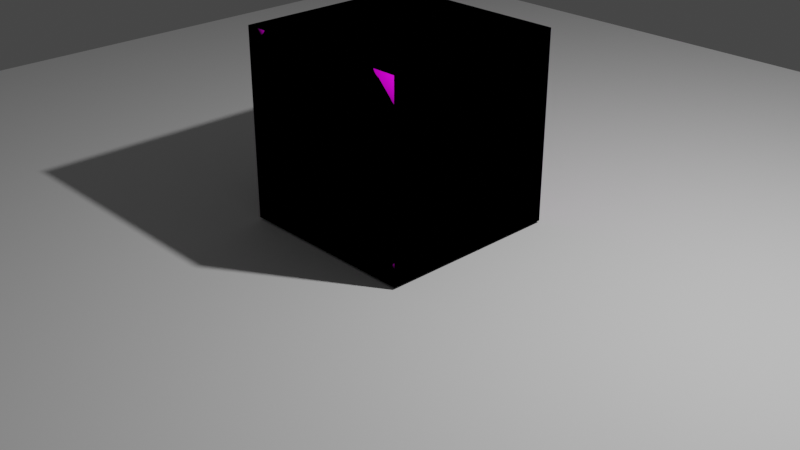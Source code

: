 # Source: Atom-Animated.blend  (saved by Blender 2.83.19; exported with 4.5.12 LTS)
import bpy
from mathutils import Matrix  # noqa: F401  (used for matrix-valued properties, if any)

bpy.ops.wm.read_factory_settings(use_empty=True)
scene = bpy.context.scene
scene.name = 'Scene'

# ---- collections
col_collection = bpy.data.collections.new('Collection'); scene.collection.children.link(col_collection)

# ---- images (referenced by path relative to the original .blend; pixels are not part of the script)
import os
ASSET_DIR = os.environ.get("B2B_ASSET_DIR", "")  # directory of the original .blend (textures are referenced by path, not embedded)
HERE = os.path.dirname(os.path.abspath(__file__))  # packed textures are extracted next to this script under _unpacked/

def load_image(name, relpath, width, height, colorspace="sRGB"):
    """Load a texture the original file referenced (path relative to the .blend, or extracted next to this script)."""
    p = next((c for c in (os.path.join(HERE, relpath), os.path.join(ASSET_DIR, relpath)) if relpath and os.path.exists(c)), "")
    if p:
        img = bpy.data.images.load(p, check_existing=True)
        img.name = name
    else:  # same state as the original file: an image datablock whose file is absent (Cycles renders it pink)
        img = bpy.data.images.new(name, width, height)
        img.source = "FILE"
        img.filepath = "//" + (relpath or name)
    img.colorspace_settings.name = colorspace
    return img
img_atom_texture_png = load_image('Atom-Texture.png', 'Atom-Texture.png', 1024, 1024, 'sRGB')

# ---- materials (node trees are filled in below, after node groups)
mat_material = bpy.data.materials.new('Material')
mat_material.alpha_threshold = 0.0
mat_material.use_transparent_shadow = False
mat_material.line_color = (0.0, 0.0, 0.0, 1.0)

# ---- material node trees
mat_material.use_nodes = True; mat_material.node_tree.nodes.clear()
_N = mat_material.node_tree.nodes; _L = mat_material.node_tree.links
n0 = _N.new('ShaderNodeOutputMaterial'); n0.name = 'Material Output'; n0.location = (300, 300)
n1 = _N.new('ShaderNodeBsdfPrincipled'); n1.name = 'Principled BSDF'; n1.location = (10, 300)
n1.distribution = 'GGX'
n1.subsurface_method = 'BURLEY'
n1.inputs[2].default_value = 0.4
n1.inputs[3].default_value = 1.45
n1.inputs[27].default_value = (0.0, 0.0, 0.0, 1.0)
n1.inputs[28].default_value = 1.0
n2 = _N.new('ShaderNodeTexImage'); n2.name = 'Image Texture'; n2.location = (-313, 264)
n2.image = img_atom_texture_png
n3 = _N.new('ShaderNodeUVMap'); n3.name = 'UV Map'; n3.location = (-631, 385)
n3.uv_map = 'UVMap'
_L.new(n1.outputs[0], n0.inputs[0])
_L.new(n2.outputs[0], n1.inputs[0])
_L.new(n3.outputs[0], n2.inputs[0])
n0.is_active_output = True

# ---- world
world_world = bpy.data.worlds.new('World'); scene.world = world_world
world_world.use_nodes = True; world_world.node_tree.nodes.clear()
_N = world_world.node_tree.nodes; _L = world_world.node_tree.links
n0 = _N.new('ShaderNodeOutputWorld'); n0.name = 'World Output'; n0.location = (300, 300)
n1 = _N.new('ShaderNodeBackground'); n1.name = 'Background'; n1.location = (10, 300)
n1.inputs[0].default_value = (0.05088, 0.05088, 0.05088, 1.0)
_L.new(n1.outputs[0], n0.inputs[0])
n0.is_active_output = True
world_world.color = (0.05088, 0.05088, 0.05088)
world_world.use_sun_shadow = False
world_world.sun_shadow_jitter_overblur = 0.0

# ---- cameras
cam_camera = bpy.data.cameras.new('Camera')
cam_camera.clip_end = 100.0
cam_camera.ortho_scale = 7.314

# ---- lights
light_light = bpy.data.lights.new('Light', 'POINT')
light_light.transmission_factor = 0.0
light_light.energy = 1000.0
light_light.shadow_soft_size = 0.1
light_light.shadow_maximum_resolution = 0.006
light_light.use_absolute_resolution = True

# ---- meshes
me_cube = bpy.data.meshes.new('Cube')
me_cube.from_pydata([(1.0, 1.0, 1.0), (1.0, 1.0, -1.0), (1.0, -1.0, 1.0), (1.0, -1.0, -1.0), (-1.0, 1.0, 1.0), (-1.0, 1.0, -1.0), (-1.0, -1.0, 1.0), (-1.0, -1.0, -1.0), (-1.0, 0.0, -1.0), (0.0, 1.0, -1.0), (1.0, 1.0, 0.0), (-1.0, -1.0, 0.0), (1.0, -1.0, 0.0), (-1.0, 1.0, 0.0), (0.0, -1.0, 1.0), (1.0, 0.0, 1.0), (0.0, -1.0, -1.0), (-1.0, 0.0, 1.0), (0.0, 1.0, 1.0), (1.0, 0.0, -1.0), (0.0, 1.0, 0.0), (1.0, 0.0, 0.0), (0.0, 0.0, -1.0), (-1.0, 0.0, 0.0), (0.0, -1.0, 0.0), (0.0, 0.0, 1.0), (-1.0, -0.5, -1.0), (-0.5, 1.0, -1.0), (1.0, 1.0, -0.5), (-1.0, -1.0, 0.5), (1.0, -1.0, -0.5), (-1.0, 1.0, -0.5), (-0.5, -1.0, 1.0), (1.0, -0.5, 1.0), (0.5, -1.0, -1.0), (-1.0, 0.5, 1.0), (0.5, 1.0, 1.0), (1.0, 0.5, -1.0), (-1.0, 0.5, -1.0), (0.5, 1.0, -1.0), (1.0, 1.0, 0.5), (-1.0, -1.0, -0.5), (1.0, -1.0, 0.5), (-1.0, 1.0, 0.5), (0.5, -1.0, 1.0), (1.0, 0.5, 1.0), (-0.5, -1.0, -1.0), (-1.0, -0.5, 1.0), (-0.5, 1.0, 1.0), (1.0, -0.5, -1.0), (0.5, 1.0, 0.0), (-0.5, 1.0, 0.0), (0.0, 1.0, -0.5), (0.0, 1.0, 0.5), (1.0, -0.5, 0.0), (1.0, 0.5, 0.0), (1.0, 0.0, -0.5), (1.0, 0.0, 0.5), (0.0, -0.5, -1.0), (0.0, 0.5, -1.0), (-0.5, 0.0, -1.0), (0.5, 0.0, -1.0), (-1.0, 0.5, 0.0), (-1.0, -0.5, 0.0), (-1.0, 0.0, -0.5), (-1.0, 0.0, 0.5), (-0.5, -1.0, 0.0), (0.5, -1.0, 0.0), (0.0, -1.0, -0.5), (0.0, -1.0, 0.5), (0.0, -0.5, 1.0), (0.0, 0.5, 1.0), (0.5, 0.0, 1.0), (-0.5, 0.0, 1.0), (-0.5, 0.5, 1.0), (0.5, 0.5, 1.0), (0.5, -0.5, 1.0), (0.5, -1.0, 0.5), (0.5, -1.0, -0.5), (-0.5, -1.0, -0.5), (-1.0, -0.5, 0.5), (-1.0, -0.5, -0.5), (-1.0, 0.5, -0.5), (0.5, 0.5, -1.0), (-0.5, 0.5, -1.0), (-0.5, -0.5, -1.0), (1.0, 0.5, 0.5), (1.0, 0.5, -0.5), (1.0, -0.5, -0.5), (-0.5, 1.0, 0.5), (-0.5, 1.0, -0.5), (0.5, 1.0, -0.5), (0.5, 1.0, 0.5), (1.0, -0.5, 0.5), (0.5, -0.5, -1.0), (-1.0, 0.5, 0.5), (-0.5, -1.0, 0.5), (-0.5, -0.5, 1.0), (-1.0, -0.75, -1.0), (-0.75, 1.0, -1.0), (1.0, 1.0, -0.75), (-1.0, -1.0, 0.75), (1.0, -1.0, -0.75), (-1.0, 1.0, -0.75), (-0.75, -1.0, 1.0), (1.0, -0.75, 1.0), (0.75, -1.0, -1.0), (-1.0, 0.75, 1.0), (0.75, 1.0, 1.0), (1.0, 0.75, -1.0), (-1.0, 0.25, -1.0), (0.25, 1.0, -1.0), (1.0, 1.0, 0.25), (-1.0, -1.0, -0.25), (1.0, -1.0, 0.25), (-1.0, 1.0, 0.25), (0.25, -1.0, 1.0), (1.0, 0.25, 1.0), (-0.25, -1.0, -1.0), (-1.0, -0.25, 1.0), (-0.25, 1.0, 1.0), (1.0, -0.25, -1.0), (0.75, 1.0, 0.0), (-0.25, 1.0, 0.0), (0.0, 1.0, -0.75), (0.0, 1.0, 0.25), (1.0, -0.75, 0.0), (1.0, 0.25, 0.0), (1.0, 0.0, -0.75), (1.0, 0.0, 0.25), (0.0, -0.75, -1.0), (0.0, 0.25, -1.0), (-0.75, 0.0, -1.0), (0.25, 0.0, -1.0), (-1.0, 0.75, 0.0), (-1.0, -0.25, 0.0), (-1.0, 0.0, -0.75), (-1.0, 0.0, 0.25), (-0.75, -1.0, 0.0), (0.25, -1.0, 0.0), (0.0, -1.0, -0.75), (0.0, -1.0, 0.25), (0.0, -0.75, 1.0), (0.0, 0.25, 1.0), (0.75, 0.0, 1.0), (-0.25, 0.0, 1.0), (-1.0, -0.25, -1.0), (-0.25, 1.0, -1.0), (1.0, 1.0, -0.25), (-1.0, -1.0, 0.25), (1.0, -1.0, -0.25), (-1.0, 1.0, -0.25), (-0.25, -1.0, 1.0), (1.0, -0.25, 1.0), (0.25, -1.0, -1.0), (-1.0, 0.25, 1.0), (0.25, 1.0, 1.0), (1.0, 0.25, -1.0), (-1.0, 0.75, -1.0), (0.75, 1.0, -1.0), (1.0, 1.0, 0.75), (-1.0, -1.0, -0.75), (1.0, -1.0, 0.75), (-1.0, 1.0, 0.75), (0.75, -1.0, 1.0), (1.0, 0.75, 1.0), (-0.75, -1.0, -1.0), (-1.0, -0.75, 1.0), (-0.75, 1.0, 1.0), (1.0, -0.75, -1.0), (0.25, 1.0, 0.0), (-0.75, 1.0, 0.0), (0.0, 1.0, -0.25), (0.0, 1.0, 0.75), (1.0, -0.25, 0.0), (1.0, 0.75, 0.0), (1.0, 0.0, -0.25), (1.0, 0.0, 0.75), (0.0, -0.25, -1.0), (0.0, 0.75, -1.0), (-0.25, 0.0, -1.0), (0.75, 0.0, -1.0), (-1.0, 0.25, 0.0), (-1.0, -0.75, 0.0), (-1.0, 0.0, -0.25), (-1.0, 0.0, 0.75), (-0.25, -1.0, 0.0), (0.75, -1.0, 0.0), (0.0, -1.0, -0.25), (0.0, -1.0, 0.75), (0.0, -0.25, 1.0), (0.0, 0.75, 1.0), (0.25, 0.0, 1.0), (-0.75, 0.0, 1.0), (-0.5, 0.25, 1.0), (-0.5, 0.75, 1.0), (-0.25, 0.5, 1.0), (-0.75, 0.5, 1.0), (0.5, 0.25, 1.0), (0.5, 0.75, 1.0), (0.75, 0.5, 1.0), (0.25, 0.5, 1.0), (0.5, -0.75, 1.0), (0.5, -0.25, 1.0), (0.75, -0.5, 1.0), (0.25, -0.5, 1.0), (0.25, -1.0, 0.5), (0.75, -1.0, 0.5), (0.5, -1.0, 0.25), (0.5, -1.0, 0.75), (0.25, -1.0, -0.5), (0.75, -1.0, -0.5), (0.5, -1.0, -0.75), (0.5, -1.0, -0.25), (-0.75, -1.0, -0.5), (-0.25, -1.0, -0.5), (-0.5, -1.0, -0.75), (-0.5, -1.0, -0.25), (-1.0, -0.25, 0.5), (-1.0, -0.75, 0.5), (-1.0, -0.5, 0.25), (-1.0, -0.5, 0.75), (-1.0, -0.25, -0.5), (-1.0, -0.75, -0.5), (-1.0, -0.5, -0.75), (-1.0, -0.5, -0.25), (-1.0, 0.75, -0.5), (-1.0, 0.25, -0.5), (-1.0, 0.5, -0.75), (-1.0, 0.5, -0.25), (0.5, 0.25, -1.0), (0.5, 0.75, -1.0), (0.25, 0.5, -1.0), (0.75, 0.5, -1.0), (-0.5, 0.25, -1.0), (-0.5, 0.75, -1.0), (-0.75, 0.5, -1.0), (-0.25, 0.5, -1.0), (-0.5, -0.75, -1.0), (-0.5, -0.25, -1.0), (-0.75, -0.5, -1.0), (-0.25, -0.5, -1.0), (1.0, 0.25, 0.5), (1.0, 0.75, 0.5), (1.0, 0.5, 0.25), (1.0, 0.5, 0.75), (1.0, 0.25, -0.5), (1.0, 0.75, -0.5), (1.0, 0.5, -0.75), (1.0, 0.5, -0.25), (1.0, -0.75, -0.5), (1.0, -0.25, -0.5), (1.0, -0.5, -0.75), (1.0, -0.5, -0.25), (-0.25, 1.0, 0.5), (-0.75, 1.0, 0.5), (-0.5, 1.0, 0.25), (-0.5, 1.0, 0.75), (-0.25, 1.0, -0.5), (-0.75, 1.0, -0.5), (-0.5, 1.0, -0.75), (-0.5, 1.0, -0.25), (0.75, 1.0, -0.5), (0.25, 1.0, -0.5), (0.5, 1.0, -0.75), (0.5, 1.0, -0.25), (0.75, 1.0, 0.5), (0.25, 1.0, 0.5), (0.5, 1.0, 0.25), (0.5, 1.0, 0.75), (1.0, -0.75, 0.5), (1.0, -0.25, 0.5), (1.0, -0.5, 0.25), (1.0, -0.5, 0.75), (0.5, -0.75, -1.0), (0.5, -0.25, -1.0), (0.25, -0.5, -1.0), (0.75, -0.5, -1.0), (-1.0, 0.75, 0.5), (-1.0, 0.25, 0.5), (-1.0, 0.5, 0.25), (-1.0, 0.5, 0.75), (-0.75, -1.0, 0.5), (-0.25, -1.0, 0.5), (-0.5, -1.0, 0.25), (-0.5, -1.0, 0.75), (-0.5, -0.75, 1.0), (-0.5, -0.25, 1.0), (-0.25, -0.5, 1.0), (-0.75, -0.5, 1.0), (-0.75, -0.25, 1.0), (-0.25, -0.25, 1.0), (-0.25, -0.75, 1.0), (-0.25, -1.0, 0.75), (-0.25, -1.0, 0.25), (-0.75, -1.0, 0.25), (-1.0, 0.25, 0.75), (-1.0, 0.25, 0.25), (-1.0, 0.75, 0.25), (0.75, -0.25, -1.0), (0.25, -0.25, -1.0), (0.25, -0.75, -1.0), (1.0, -0.25, 0.75), (1.0, -0.25, 0.25), (1.0, -0.75, 0.25), (0.25, 1.0, 0.75), (0.25, 1.0, 0.25), (0.75, 1.0, 0.25), (0.25, 1.0, -0.25), (0.25, 1.0, -0.75), (0.75, 1.0, -0.75), (-0.75, 1.0, -0.25), (-0.75, 1.0, -0.75), (-0.25, 1.0, -0.75), (-0.75, 1.0, 0.75), (-0.75, 1.0, 0.25), (-0.25, 1.0, 0.25), (1.0, -0.25, -0.25), (1.0, -0.25, -0.75), (1.0, -0.75, -0.75), (1.0, 0.75, -0.25), (1.0, 0.75, -0.75), (1.0, 0.25, -0.75), (1.0, 0.75, 0.75), (1.0, 0.75, 0.25), (1.0, 0.25, 0.25), (-0.25, -0.25, -1.0), (-0.75, -0.25, -1.0), (-0.75, -0.75, -1.0), (-0.25, 0.75, -1.0), (-0.75, 0.75, -1.0), (-0.75, 0.25, -1.0), (0.75, 0.75, -1.0), (0.25, 0.75, -1.0), (0.25, 0.25, -1.0), (-1.0, 0.25, -0.25), (-1.0, 0.25, -0.75), (-1.0, 0.75, -0.75), (-1.0, -0.75, -0.25), (-1.0, -0.75, -0.75), (-1.0, -0.25, -0.75), (-1.0, -0.75, 0.75), (-1.0, -0.75, 0.25), (-1.0, -0.25, 0.25), (-0.25, -1.0, -0.25), (-0.25, -1.0, -0.75), (-0.75, -1.0, -0.75), (0.75, -1.0, -0.25), (0.75, -1.0, -0.75), (0.25, -1.0, -0.75), (0.75, -1.0, 0.75), (0.75, -1.0, 0.25), (0.25, -1.0, 0.25), (0.25, -0.25, 1.0), (0.75, -0.25, 1.0), (0.75, -0.75, 1.0), (0.25, 0.75, 1.0), (0.75, 0.75, 1.0), (0.75, 0.25, 1.0), (-0.75, 0.75, 1.0), (-0.25, 0.75, 1.0), (-0.25, 0.25, 1.0), (-0.75, 0.25, 1.0), (0.25, 0.25, 1.0), (0.25, -0.75, 1.0), (0.25, -1.0, 0.75), (0.25, -1.0, -0.25), (-0.75, -1.0, -0.25), (-1.0, -0.25, 0.75), (-1.0, -0.25, -0.25), (-1.0, 0.75, -0.25), (0.75, 0.25, -1.0), (-0.25, 0.25, -1.0), (-0.25, -0.75, -1.0), (1.0, 0.25, 0.75), (1.0, 0.25, -0.25), (1.0, -0.75, -0.25), (-0.25, 1.0, 0.75), (-0.25, 1.0, -0.25), (0.75, 1.0, -0.25), (0.75, 1.0, 0.75), (1.0, -0.75, 0.75), (0.75, -0.75, -1.0), (-1.0, 0.75, 0.75), (-0.75, -1.0, 0.75), (-0.75, -0.75, 1.0)], [], [(385, 167, 6, 104), (384, 104, 6, 101), (383, 107, 4, 163), (382, 169, 3, 106), (381, 105, 2, 162), (380, 108, 0, 160), (379, 122, 10, 148), (378, 123, 20, 172), (377, 120, 18, 173), (376, 126, 12, 150), (375, 127, 21, 176), (374, 117, 15, 177), (373, 130, 16, 118), (372, 131, 22, 180), (371, 157, 19, 181), (370, 134, 13, 151), (369, 135, 23, 184), (368, 119, 17, 185), (367, 138, 11, 113), (366, 139, 24, 188), (365, 116, 14, 189), (364, 142, 14, 116), (363, 143, 25, 192), (362, 155, 17, 193), (361, 194, 73, 145), (360, 195, 74, 196), (359, 107, 35, 197), (358, 198, 72, 144), (357, 199, 75, 200), (356, 191, 71, 201), (355, 202, 44, 164), (354, 203, 76, 204), (353, 190, 70, 205), (352, 206, 69, 141), (351, 207, 77, 208), (350, 164, 44, 209), (349, 210, 68, 140), (348, 211, 78, 212), (347, 187, 67, 213), (346, 214, 41, 161), (345, 215, 79, 216), (344, 186, 66, 217), (343, 218, 65, 137), (342, 219, 80, 220), (341, 167, 47, 221), (340, 222, 64, 136), (339, 223, 81, 224), (338, 183, 63, 225), (337, 226, 31, 103), (336, 227, 82, 228), (335, 182, 62, 229), (334, 230, 61, 133), (333, 231, 83, 232), (332, 109, 37, 233), (331, 234, 60, 132), (330, 235, 84, 236), (329, 179, 59, 237), (328, 238, 46, 166), (327, 239, 85, 240), (326, 178, 58, 241), (325, 242, 57, 129), (324, 243, 86, 244), (323, 165, 45, 245), (322, 246, 56, 128), (321, 247, 87, 248), (320, 175, 55, 249), (319, 250, 30, 102), (318, 251, 88, 252), (317, 174, 54, 253), (316, 254, 53, 125), (315, 255, 89, 256), (314, 168, 48, 257), (313, 258, 52, 124), (312, 259, 90, 260), (311, 171, 51, 261), (310, 262, 28, 100), (309, 263, 91, 264), (308, 170, 50, 265), (307, 266, 40, 112), (306, 267, 92, 268), (305, 156, 36, 269), (304, 270, 42, 114), (303, 271, 93, 272), (302, 153, 33, 273), (301, 274, 34, 154), (300, 275, 94, 276), (299, 121, 49, 277), (298, 278, 43, 115), (297, 279, 95, 280), (296, 155, 35, 281), (295, 282, 29, 149), (294, 283, 96, 284), (293, 152, 32, 285), (292, 286, 32, 152), (291, 287, 97, 288), (290, 119, 47, 289), (287, 290, 289, 97), (73, 193, 290, 287), (193, 17, 119, 290), (190, 291, 288, 70), (25, 145, 291, 190), (145, 73, 287, 291), (142, 292, 152, 14), (70, 288, 292, 142), (288, 97, 286, 292), (283, 293, 285, 96), (69, 189, 293, 283), (189, 14, 152, 293), (186, 294, 284, 66), (24, 141, 294, 186), (141, 69, 283, 294), (138, 295, 149, 11), (66, 284, 295, 138), (284, 96, 282, 295), (279, 296, 281, 95), (65, 185, 296, 279), (185, 17, 155, 296), (182, 297, 280, 62), (23, 137, 297, 182), (137, 65, 279, 297), (134, 298, 115, 13), (62, 280, 298, 134), (280, 95, 278, 298), (275, 299, 277, 94), (61, 181, 299, 275), (181, 19, 121, 299), (178, 300, 276, 58), (22, 133, 300, 178), (133, 61, 275, 300), (130, 301, 154, 16), (58, 276, 301, 130), (276, 94, 274, 301), (271, 302, 273, 93), (57, 177, 302, 271), (177, 15, 153, 302), (174, 303, 272, 54), (21, 129, 303, 174), (129, 57, 271, 303), (126, 304, 114, 12), (54, 272, 304, 126), (272, 93, 270, 304), (267, 305, 269, 92), (53, 173, 305, 267), (173, 18, 156, 305), (170, 306, 268, 50), (20, 125, 306, 170), (125, 53, 267, 306), (122, 307, 112, 10), (50, 268, 307, 122), (268, 92, 266, 307), (263, 308, 265, 91), (52, 172, 308, 263), (172, 20, 170, 308), (111, 309, 264, 39), (9, 124, 309, 111), (124, 52, 263, 309), (159, 310, 100, 1), (39, 264, 310, 159), (264, 91, 262, 310), (259, 311, 261, 90), (31, 151, 311, 259), (151, 13, 171, 311), (99, 312, 260, 27), (5, 103, 312, 99), (103, 31, 259, 312), (147, 313, 124, 9), (27, 260, 313, 147), (260, 90, 258, 313), (255, 314, 257, 89), (43, 163, 314, 255), (163, 4, 168, 314), (171, 315, 256, 51), (13, 115, 315, 171), (115, 43, 255, 315), (123, 316, 125, 20), (51, 256, 316, 123), (256, 89, 254, 316), (251, 317, 253, 88), (56, 176, 317, 251), (176, 21, 174, 317), (121, 318, 252, 49), (19, 128, 318, 121), (128, 56, 251, 318), (169, 319, 102, 3), (49, 252, 319, 169), (252, 88, 250, 319), (247, 320, 249, 87), (28, 148, 320, 247), (148, 10, 175, 320), (109, 321, 248, 37), (1, 100, 321, 109), (100, 28, 247, 321), (157, 322, 128, 19), (37, 248, 322, 157), (248, 87, 246, 322), (243, 323, 245, 86), (40, 160, 323, 243), (160, 0, 165, 323), (175, 324, 244, 55), (10, 112, 324, 175), (112, 40, 243, 324), (127, 325, 129, 21), (55, 244, 325, 127), (244, 86, 242, 325), (239, 326, 241, 85), (60, 180, 326, 239), (180, 22, 178, 326), (146, 327, 240, 26), (8, 132, 327, 146), (132, 60, 239, 327), (98, 328, 166, 7), (26, 240, 328, 98), (240, 85, 238, 328), (235, 329, 237, 84), (27, 147, 329, 235), (147, 9, 179, 329), (158, 330, 236, 38), (5, 99, 330, 158), (99, 27, 235, 330), (110, 331, 132, 8), (38, 236, 331, 110), (236, 84, 234, 331), (231, 332, 233, 83), (39, 159, 332, 231), (159, 1, 109, 332), (179, 333, 232, 59), (9, 111, 333, 179), (111, 39, 231, 333), (131, 334, 133, 22), (59, 232, 334, 131), (232, 83, 230, 334), (227, 335, 229, 82), (64, 184, 335, 227), (184, 23, 182, 335), (110, 336, 228, 38), (8, 136, 336, 110), (136, 64, 227, 336), (158, 337, 103, 5), (38, 228, 337, 158), (228, 82, 226, 337), (223, 338, 225, 81), (41, 113, 338, 223), (113, 11, 183, 338), (98, 339, 224, 26), (7, 161, 339, 98), (161, 41, 223, 339), (146, 340, 136, 8), (26, 224, 340, 146), (224, 81, 222, 340), (219, 341, 221, 80), (29, 101, 341, 219), (101, 6, 167, 341), (183, 342, 220, 63), (11, 149, 342, 183), (149, 29, 219, 342), (135, 343, 137, 23), (63, 220, 343, 135), (220, 80, 218, 343), (215, 344, 217, 79), (68, 188, 344, 215), (188, 24, 186, 344), (118, 345, 216, 46), (16, 140, 345, 118), (140, 68, 215, 345), (166, 346, 161, 7), (46, 216, 346, 166), (216, 79, 214, 346), (211, 347, 213, 78), (30, 150, 347, 211), (150, 12, 187, 347), (106, 348, 212, 34), (3, 102, 348, 106), (102, 30, 211, 348), (154, 349, 140, 16), (34, 212, 349, 154), (212, 78, 210, 349), (207, 350, 209, 77), (42, 162, 350, 207), (162, 2, 164, 350), (187, 351, 208, 67), (12, 114, 351, 187), (114, 42, 207, 351), (139, 352, 141, 24), (67, 208, 352, 139), (208, 77, 206, 352), (203, 353, 205, 76), (72, 192, 353, 203), (192, 25, 190, 353), (153, 354, 204, 33), (15, 144, 354, 153), (144, 72, 203, 354), (105, 355, 164, 2), (33, 204, 355, 105), (204, 76, 202, 355), (199, 356, 201, 75), (36, 156, 356, 199), (156, 18, 191, 356), (165, 357, 200, 45), (0, 108, 357, 165), (108, 36, 199, 357), (117, 358, 144, 15), (45, 200, 358, 117), (200, 75, 198, 358), (195, 359, 197, 74), (48, 168, 359, 195), (168, 4, 107, 359), (191, 360, 196, 71), (18, 120, 360, 191), (120, 48, 195, 360), (143, 361, 145, 25), (71, 196, 361, 143), (196, 74, 194, 361), (194, 362, 193, 73), (74, 197, 362, 194), (197, 35, 155, 362), (198, 363, 192, 72), (75, 201, 363, 198), (201, 71, 143, 363), (202, 364, 116, 44), (76, 205, 364, 202), (205, 70, 142, 364), (206, 365, 189, 69), (77, 209, 365, 206), (209, 44, 116, 365), (210, 366, 188, 68), (78, 213, 366, 210), (213, 67, 139, 366), (214, 367, 113, 41), (79, 217, 367, 214), (217, 66, 138, 367), (218, 368, 185, 65), (80, 221, 368, 218), (221, 47, 119, 368), (222, 369, 184, 64), (81, 225, 369, 222), (225, 63, 135, 369), (226, 370, 151, 31), (82, 229, 370, 226), (229, 62, 134, 370), (230, 371, 181, 61), (83, 233, 371, 230), (233, 37, 157, 371), (234, 372, 180, 60), (84, 237, 372, 234), (237, 59, 131, 372), (238, 373, 118, 46), (85, 241, 373, 238), (241, 58, 130, 373), (242, 374, 177, 57), (86, 245, 374, 242), (245, 45, 117, 374), (246, 375, 176, 56), (87, 249, 375, 246), (249, 55, 127, 375), (250, 376, 150, 30), (88, 253, 376, 250), (253, 54, 126, 376), (254, 377, 173, 53), (89, 257, 377, 254), (257, 48, 120, 377), (258, 378, 172, 52), (90, 261, 378, 258), (261, 51, 123, 378), (262, 379, 148, 28), (91, 265, 379, 262), (265, 50, 122, 379), (266, 380, 160, 40), (92, 269, 380, 266), (269, 36, 108, 380), (270, 381, 162, 42), (93, 273, 381, 270), (273, 33, 105, 381), (274, 382, 106, 34), (94, 277, 382, 274), (277, 49, 169, 382), (278, 383, 163, 43), (95, 281, 383, 278), (281, 35, 107, 383), (282, 384, 101, 29), (96, 285, 384, 282), (285, 32, 104, 384), (286, 385, 104, 32), (97, 289, 385, 286), (289, 47, 167, 385)])
me_cube.polygons.foreach_set('use_smooth', [True] * 384)
_uv = me_cube.uv_layers.new(name='UVMap')
_uv.uv.foreach_set('vector', [0.9687, 0.2813, 0.9687, 0.25, 0.9999, 0.25, 0.9999, 0.2813, 0.03133, 0.2813, 8.671e-05, 0.2813, 8.683e-05, 0.25, 0.03133, 0.25, 0.7187, 0.2188, 0.75, 0.2188, 0.75, 0.25, 0.7187, 0.25, 0.2813, 0.4688, 0.2813, 0.5, 0.25, 0.5, 0.25, 0.4688, 0.7187, 0.7187, 0.75, 0.7187, 0.75, 0.75, 0.7187, 0.75, 0.7187, 0.4688, 0.75, 0.4688, 0.75, 0.5, 0.7187, 0.5, 0.5937, 0.4688, 0.625, 0.4688, 0.625, 0.5, 0.5937, 0.5, 0.5937, 0.3438, 0.625, 0.3438, 0.625, 0.375, 0.5937, 0.375, 0.7187, 0.3438, 0.75, 0.3438, 0.75, 0.375, 0.7187, 0.375, 0.5937, 0.7187, 0.625, 0.7187, 0.625, 0.75, 0.5937, 0.75, 0.5937, 0.5937, 0.625, 0.5937, 0.625, 0.625, 0.5937, 0.625, 0.7187, 0.5937, 0.75, 0.5937, 0.75, 0.625, 0.7187, 0.625, 0.2813, 0.3438, 0.2813, 0.375, 0.25, 0.375, 0.25, 0.3438, 0.4063, 0.3438, 0.4063, 0.375, 0.375, 0.375, 0.375, 0.3438, 0.4063, 0.4688, 0.4063, 0.5, 0.375, 0.5, 0.375, 0.4688, 0.5937, 0.2188, 0.625, 0.2188, 0.625, 0.25, 0.5937, 0.25, 0.5937, 0.09382, 0.625, 0.09382, 0.625, 0.1251, 0.5937, 0.1251, 0.7187, 0.09382, 0.75, 0.09382, 0.75, 0.1251, 0.7187, 0.1251, 0.1563, 0.2813, 0.1251, 0.2813, 0.1251, 0.25, 0.1563, 0.25, 0.1563, 0.4063, 0.1251, 0.4063, 0.1251, 0.375, 0.1563, 0.375, 0.03133, 0.4063, 8.665e-05, 0.4063, 8.665e-05, 0.375, 0.03133, 0.375, 0.9687, 0.4063, 0.9687, 0.375, 0.9999, 0.375, 0.9999, 0.4063, 0.8437, 0.4063, 0.8437, 0.375, 0.8749, 0.375, 0.8749, 0.4063, 0.8437, 0.2813, 0.8437, 0.25, 0.8749, 0.25, 0.8749, 0.2813, 0.8437, 0.3438, 0.8437, 0.3125, 0.8749, 0.3125, 0.8749, 0.3438, 0.7812, 0.3438, 0.7812, 0.3125, 0.8124, 0.3125, 0.8124, 0.3438, 0.7812, 0.2813, 0.7812, 0.25, 0.8124, 0.25, 0.8124, 0.2813, 0.8437, 0.4688, 0.8437, 0.4375, 0.8749, 0.4375, 0.8749, 0.4688, 0.7812, 0.4688, 0.7812, 0.4375, 0.8124, 0.4375, 0.8124, 0.4688, 0.7812, 0.4063, 0.7812, 0.375, 0.8124, 0.375, 0.8124, 0.4063, 0.9687, 0.4688, 0.9687, 0.4375, 0.9999, 0.4375, 0.9999, 0.4688, 0.9062, 0.4688, 0.9062, 0.4375, 0.9374, 0.4375, 0.9374, 0.4688, 0.9062, 0.4063, 0.9062, 0.375, 0.9374, 0.375, 0.9374, 0.4063, 0.09382, 0.4063, 0.06258, 0.4063, 0.06258, 0.375, 0.09382, 0.375, 0.09382, 0.4688, 0.06258, 0.4688, 0.06258, 0.4375, 0.09382, 0.4375, 0.03133, 0.4688, 8.665e-05, 0.4688, 8.665e-05, 0.4375, 0.03133, 0.4375, 0.2188, 0.4063, 0.1876, 0.4063, 0.1876, 0.375, 0.2188, 0.375, 0.2188, 0.4688, 0.1876, 0.4688, 0.1876, 0.4375, 0.2188, 0.4375, 0.1563, 0.4688, 0.1251, 0.4688, 0.1251, 0.4375, 0.1563, 0.4375, 0.2188, 0.2813, 0.1876, 0.2813, 0.1876, 0.25, 0.2188, 0.25, 0.2188, 0.3438, 0.1876, 0.3438, 0.1876, 0.3125, 0.2188, 0.3125, 0.1563, 0.3438, 0.1251, 0.3438, 0.1251, 0.3125, 0.1563, 0.3125, 0.6562, 0.09382, 0.6875, 0.09382, 0.6875, 0.1251, 0.6562, 0.1251, 0.6562, 0.03133, 0.6875, 0.03133, 0.6875, 0.06258, 0.6562, 0.06258, 0.7187, 0.03133, 0.75, 0.03133, 0.75, 0.06258, 0.7187, 0.06258, 0.5312, 0.09382, 0.5625, 0.09382, 0.5625, 0.1251, 0.5312, 0.1251, 0.5312, 0.03133, 0.5625, 0.03133, 0.5625, 0.06258, 0.5312, 0.06258, 0.5937, 0.03133, 0.625, 0.03133, 0.625, 0.06258, 0.5937, 0.06258, 0.5312, 0.2188, 0.5625, 0.2188, 0.5625, 0.25, 0.5312, 0.25, 0.5312, 0.1563, 0.5625, 0.1563, 0.5625, 0.1876, 0.5312, 0.1876, 0.5937, 0.1563, 0.625, 0.1563, 0.625, 0.1876, 0.5937, 0.1876, 0.4063, 0.4063, 0.4063, 0.4375, 0.375, 0.4375, 0.375, 0.4063, 0.4688, 0.4063, 0.4688, 0.4375, 0.4375, 0.4375, 0.4375, 0.4063, 0.4688, 0.4688, 0.4688, 0.5, 0.4375, 0.5, 0.4375, 0.4688, 0.4063, 0.2813, 0.4063, 0.3125, 0.375, 0.3125, 0.375, 0.2813, 0.4688, 0.2813, 0.4688, 0.3125, 0.4375, 0.3125, 0.4375, 0.2813, 0.4688, 0.3438, 0.4688, 0.375, 0.4375, 0.375, 0.4375, 0.3438, 0.2813, 0.2813, 0.2813, 0.3125, 0.25, 0.3125, 0.25, 0.2813, 0.3438, 0.2813, 0.3438, 0.3125, 0.3125, 0.3125, 0.3125, 0.2813, 0.3438, 0.3438, 0.3438, 0.375, 0.3125, 0.375, 0.3125, 0.3438, 0.6562, 0.5937, 0.6875, 0.5937, 0.6875, 0.625, 0.6562, 0.625, 0.6562, 0.5312, 0.6875, 0.5312, 0.6875, 0.5625, 0.6562, 0.5625, 0.7187, 0.5312, 0.75, 0.5312, 0.75, 0.5625, 0.7187, 0.5625, 0.5312, 0.5937, 0.5625, 0.5937, 0.5625, 0.625, 0.5312, 0.625, 0.5312, 0.5312, 0.5625, 0.5312, 0.5625, 0.5625, 0.5312, 0.5625, 0.5937, 0.5312, 0.625, 0.5312, 0.625, 0.5625, 0.5937, 0.5625, 0.5312, 0.7187, 0.5625, 0.7187, 0.5625, 0.75, 0.5312, 0.75, 0.5312, 0.6562, 0.5625, 0.6562, 0.5625, 0.6875, 0.5312, 0.6875, 0.5937, 0.6562, 0.625, 0.6562, 0.625, 0.6875, 0.5937, 0.6875, 0.6562, 0.3438, 0.6875, 0.3438, 0.6875, 0.375, 0.6562, 0.375, 0.6562, 0.2813, 0.6875, 0.2813, 0.6875, 0.3125, 0.6562, 0.3125, 0.7187, 0.2813, 0.75, 0.2813, 0.75, 0.3125, 0.7187, 0.3125, 0.5312, 0.3438, 0.5625, 0.3438, 0.5625, 0.375, 0.5312, 0.375, 0.5312, 0.2813, 0.5625, 0.2813, 0.5625, 0.3125, 0.5312, 0.3125, 0.5937, 0.2813, 0.625, 0.2813, 0.625, 0.3125, 0.5937, 0.3125, 0.5312, 0.4688, 0.5625, 0.4688, 0.5625, 0.5, 0.5312, 0.5, 0.5312, 0.4063, 0.5625, 0.4063, 0.5625, 0.4375, 0.5312, 0.4375, 0.5937, 0.4063, 0.625, 0.4063, 0.625, 0.4375, 0.5937, 0.4375, 0.6562, 0.4688, 0.6875, 0.4688, 0.6875, 0.5, 0.6562, 0.5, 0.6562, 0.4063, 0.6875, 0.4063, 0.6875, 0.4375, 0.6562, 0.4375, 0.7187, 0.4063, 0.75, 0.4063, 0.75, 0.4375, 0.7187, 0.4375, 0.6562, 0.7187, 0.6875, 0.7187, 0.6875, 0.75, 0.6562, 0.75, 0.6562, 0.6562, 0.6875, 0.6562, 0.6875, 0.6875, 0.6562, 0.6875, 0.7187, 0.6562, 0.75, 0.6562, 0.75, 0.6875, 0.7187, 0.6875, 0.2813, 0.4063, 0.2813, 0.4375, 0.25, 0.4375, 0.25, 0.4063, 0.3438, 0.4063, 0.3438, 0.4375, 0.3125, 0.4375, 0.3125, 0.4063, 0.3438, 0.4688, 0.3438, 0.5, 0.3125, 0.5, 0.3125, 0.4688, 0.6562, 0.2188, 0.6875, 0.2188, 0.6875, 0.25, 0.6562, 0.25, 0.6562, 0.1563, 0.6875, 0.1563, 0.6875, 0.1876, 0.6562, 0.1876, 0.7187, 0.1563, 0.75, 0.1563, 0.75, 0.1876, 0.7187, 0.1876, 0.09382, 0.2813, 0.06258, 0.2813, 0.06258, 0.25, 0.09382, 0.25, 0.09382, 0.3438, 0.06258, 0.3438, 0.06258, 0.3125, 0.09382, 0.3125, 0.03133, 0.3438, 8.665e-05, 0.3438, 8.671e-05, 0.3125, 0.03133, 0.3125, 0.9687, 0.3438, 0.9687, 0.3125, 0.9999, 0.3125, 0.9999, 0.3438, 0.9062, 0.3438, 0.9062, 0.3125, 0.9374, 0.3125, 0.9374, 0.3438, 0.9062, 0.2813, 0.9062, 0.25, 0.9374, 0.25, 0.9374, 0.2813, 0.9062, 0.3125, 0.9062, 0.2813, 0.9374, 0.2813, 0.9374, 0.3125, 0.8749, 0.3125, 0.8749, 0.2813, 0.9062, 0.2813, 0.9062, 0.3125, 0.8749, 0.2813, 0.8749, 0.25, 0.9062, 0.25, 0.9062, 0.2813, 0.9062, 0.375, 0.9062, 0.3438, 0.9374, 0.3438, 0.9374, 0.375, 0.8749, 0.375, 0.8749, 0.3438, 0.9062, 0.3438, 0.9062, 0.375, 0.8749, 0.3438, 0.8749, 0.3125, 0.9062, 0.3125, 0.9062, 0.3438, 0.9687, 0.375, 0.9687, 0.3438, 0.9999, 0.3438, 0.9999, 0.375, 0.9374, 0.375, 0.9374, 0.3438, 0.9687, 0.3438, 0.9687, 0.375, 0.9374, 0.3438, 0.9374, 0.3125, 0.9687, 0.3125, 0.9687, 0.3438, 0.06258, 0.3438, 0.03133, 0.3438, 0.03133, 0.3125, 0.06258, 0.3125, 0.06258, 0.375, 0.03133, 0.375, 0.03133, 0.3438, 0.06258, 0.3438, 0.03133, 0.375, 8.665e-05, 0.375, 8.665e-05, 0.3438, 0.03133, 0.3438, 0.1251, 0.3438, 0.09382, 0.3438, 0.09382, 0.3125, 0.1251, 0.3125, 0.1251, 0.375, 0.09382, 0.375, 0.09382, 0.3438, 0.1251, 0.3438, 0.09382, 0.375, 0.06258, 0.375, 0.06258, 0.3438, 0.09382, 0.3438, 0.1251, 0.2813, 0.09382, 0.2813, 0.09382, 0.25, 0.1251, 0.25, 0.1251, 0.3125, 0.09382, 0.3125, 0.09382, 0.2813, 0.1251, 0.2813, 0.09382, 0.3125, 0.06258, 0.3125, 0.06258, 0.2813, 0.09382, 0.2813, 0.6875, 0.1563, 0.7187, 0.1563, 0.7187, 0.1876, 0.6875, 0.1876, 0.6875, 0.1251, 0.7187, 0.1251, 0.7187, 0.1563, 0.6875, 0.1563, 0.7187, 0.1251, 0.75, 0.1251, 0.75, 0.1563, 0.7187, 0.1563, 0.625, 0.1563, 0.6562, 0.1563, 0.6562, 0.1876, 0.625, 0.1876, 0.625, 0.1251, 0.6562, 0.1251, 0.6562, 0.1563, 0.625, 0.1563, 0.6562, 0.1251, 0.6875, 0.1251, 0.6875, 0.1563, 0.6562, 0.1563, 0.625, 0.2188, 0.6562, 0.2188, 0.6562, 0.25, 0.625, 0.25, 0.625, 0.1876, 0.6562, 0.1876, 0.6562, 0.2188, 0.625, 0.2188, 0.6562, 0.1876, 0.6875, 0.1876, 0.6875, 0.2188, 0.6562, 0.2188, 0.3438, 0.4375, 0.3438, 0.4688, 0.3125, 0.4688, 0.3125, 0.4375, 0.375, 0.4375, 0.375, 0.4688, 0.3438, 0.4688, 0.3438, 0.4375, 0.375, 0.4688, 0.375, 0.5, 0.3438, 0.5, 0.3438, 0.4688, 0.3438, 0.375, 0.3438, 0.4063, 0.3125, 0.4063, 0.3125, 0.375, 0.375, 0.375, 0.375, 0.4063, 0.3438, 0.4063, 0.3438, 0.375, 0.375, 0.4063, 0.375, 0.4375, 0.3438, 0.4375, 0.3438, 0.4063, 0.2813, 0.375, 0.2813, 0.4063, 0.25, 0.4063, 0.25, 0.375, 0.3125, 0.375, 0.3125, 0.4063, 0.2813, 0.4063, 0.2813, 0.375, 0.3125, 0.4063, 0.3125, 0.4375, 0.2813, 0.4375, 0.2813, 0.4063, 0.6875, 0.6562, 0.7187, 0.6562, 0.7187, 0.6875, 0.6875, 0.6875, 0.6875, 0.625, 0.7187, 0.625, 0.7187, 0.6562, 0.6875, 0.6562, 0.7187, 0.625, 0.75, 0.625, 0.75, 0.6562, 0.7187, 0.6562, 0.625, 0.6562, 0.6562, 0.6562, 0.6562, 0.6875, 0.625, 0.6875, 0.625, 0.625, 0.6562, 0.625, 0.6562, 0.6562, 0.625, 0.6562, 0.6562, 0.625, 0.6875, 0.625, 0.6875, 0.6562, 0.6562, 0.6562, 0.625, 0.7187, 0.6562, 0.7187, 0.6562, 0.75, 0.625, 0.75, 0.625, 0.6875, 0.6562, 0.6875, 0.6562, 0.7187, 0.625, 0.7187, 0.6562, 0.6875, 0.6875, 0.6875, 0.6875, 0.7187, 0.6562, 0.7187, 0.6875, 0.4063, 0.7187, 0.4063, 0.7187, 0.4375, 0.6875, 0.4375, 0.6875, 0.375, 0.7187, 0.375, 0.7187, 0.4063, 0.6875, 0.4063, 0.7187, 0.375, 0.75, 0.375, 0.75, 0.4063, 0.7187, 0.4063, 0.625, 0.4063, 0.6562, 0.4063, 0.6562, 0.4375, 0.625, 0.4375, 0.625, 0.375, 0.6562, 0.375, 0.6562, 0.4063, 0.625, 0.4063, 0.6562, 0.375, 0.6875, 0.375, 0.6875, 0.4063, 0.6562, 0.4063, 0.625, 0.4688, 0.6562, 0.4688, 0.6562, 0.5, 0.625, 0.5, 0.625, 0.4375, 0.6562, 0.4375, 0.6562, 0.4688, 0.625, 0.4688, 0.6562, 0.4375, 0.6875, 0.4375, 0.6875, 0.4688, 0.6562, 0.4688, 0.5625, 0.4063, 0.5937, 0.4063, 0.5937, 0.4375, 0.5625, 0.4375, 0.5625, 0.375, 0.5937, 0.375, 0.5937, 0.4063, 0.5625, 0.4063, 0.5937, 0.375, 0.625, 0.375, 0.625, 0.4063, 0.5937, 0.4063, 0.5, 0.4063, 0.5312, 0.4063, 0.5312, 0.4375, 0.5, 0.4375, 0.5, 0.375, 0.5312, 0.375, 0.5312, 0.4063, 0.5, 0.4063, 0.5312, 0.375, 0.5625, 0.375, 0.5625, 0.4063, 0.5312, 0.4063, 0.5, 0.4688, 0.5312, 0.4688, 0.5312, 0.5, 0.5, 0.5, 0.5, 0.4375, 0.5312, 0.4375, 0.5312, 0.4688, 0.5, 0.4688, 0.5312, 0.4375, 0.5625, 0.4375, 0.5625, 0.4688, 0.5312, 0.4688, 0.5625, 0.2813, 0.5937, 0.2813, 0.5937, 0.3125, 0.5625, 0.3125, 0.5625, 0.25, 0.5937, 0.25, 0.5937, 0.2813, 0.5625, 0.2813, 0.5937, 0.25, 0.625, 0.25, 0.625, 0.2813, 0.5937, 0.2813, 0.5, 0.2813, 0.5312, 0.2813, 0.5312, 0.3125, 0.5, 0.3125, 0.5, 0.25, 0.5312, 0.25, 0.5312, 0.2813, 0.5, 0.2813, 0.5312, 0.25, 0.5625, 0.25, 0.5625, 0.2813, 0.5312, 0.2813, 0.5, 0.3438, 0.5312, 0.3438, 0.5312, 0.375, 0.5, 0.375, 0.5, 0.3125, 0.5312, 0.3125, 0.5312, 0.3438, 0.5, 0.3438, 0.5312, 0.3125, 0.5625, 0.3125, 0.5625, 0.3438, 0.5312, 0.3438, 0.6875, 0.2813, 0.7187, 0.2813, 0.7187, 0.3125, 0.6875, 0.3125, 0.6875, 0.25, 0.7187, 0.25, 0.7187, 0.2813, 0.6875, 0.2813, 0.7187, 0.25, 0.75, 0.25, 0.75, 0.2813, 0.7187, 0.2813, 0.625, 0.2813, 0.6562, 0.2813, 0.6562, 0.3125, 0.625, 0.3125, 0.625, 0.25, 0.6562, 0.25, 0.6562, 0.2813, 0.625, 0.2813, 0.6562, 0.25, 0.6875, 0.25, 0.6875, 0.2813, 0.6562, 0.2813, 0.625, 0.3438, 0.6562, 0.3438, 0.6562, 0.375, 0.625, 0.375, 0.625, 0.3125, 0.6562, 0.3125, 0.6562, 0.3438, 0.625, 0.3438, 0.6562, 0.3125, 0.6875, 0.3125, 0.6875, 0.3438, 0.6562, 0.3438, 0.5625, 0.6562, 0.5937, 0.6562, 0.5937, 0.6875, 0.5625, 0.6875, 0.5625, 0.625, 0.5937, 0.625, 0.5937, 0.6562, 0.5625, 0.6562, 0.5937, 0.625, 0.625, 0.625, 0.625, 0.6562, 0.5937, 0.6562, 0.5, 0.6562, 0.5312, 0.6562, 0.5312, 0.6875, 0.5, 0.6875, 0.5, 0.625, 0.5312, 0.625, 0.5312, 0.6562, 0.5, 0.6562, 0.5312, 0.625, 0.5625, 0.625, 0.5625, 0.6562, 0.5312, 0.6562, 0.5, 0.7187, 0.5312, 0.7187, 0.5312, 0.75, 0.5, 0.75, 0.5, 0.6875, 0.5312, 0.6875, 0.5312, 0.7187, 0.5, 0.7187, 0.5312, 0.6875, 0.5625, 0.6875, 0.5625, 0.7187, 0.5312, 0.7187, 0.5625, 0.5312, 0.5937, 0.5312, 0.5937, 0.5625, 0.5625, 0.5625, 0.5625, 0.5, 0.5937, 0.5, 0.5937, 0.5312, 0.5625, 0.5312, 0.5937, 0.5, 0.625, 0.5, 0.625, 0.5312, 0.5937, 0.5312, 0.5, 0.5312, 0.5312, 0.5312, 0.5312, 0.5625, 0.5, 0.5625, 0.5, 0.5, 0.5312, 0.5, 0.5312, 0.5312, 0.5, 0.5312, 0.5312, 0.5, 0.5625, 0.5, 0.5625, 0.5312, 0.5312, 0.5312, 0.5, 0.5937, 0.5312, 0.5937, 0.5312, 0.625, 0.5, 0.625, 0.5, 0.5625, 0.5312, 0.5625, 0.5312, 0.5937, 0.5, 0.5937, 0.5312, 0.5625, 0.5625, 0.5625, 0.5625, 0.5937, 0.5312, 0.5937, 0.6875, 0.5312, 0.7187, 0.5312, 0.7187, 0.5625, 0.6875, 0.5625, 0.6875, 0.5, 0.7187, 0.5, 0.7187, 0.5312, 0.6875, 0.5312, 0.7187, 0.5, 0.75, 0.5, 0.75, 0.5312, 0.7187, 0.5312, 0.625, 0.5312, 0.6562, 0.5312, 0.6562, 0.5625, 0.625, 0.5625, 0.625, 0.5, 0.6562, 0.5, 0.6562, 0.5312, 0.625, 0.5312, 0.6562, 0.5, 0.6875, 0.5, 0.6875, 0.5312, 0.6562, 0.5312, 0.625, 0.5937, 0.6562, 0.5937, 0.6562, 0.625, 0.625, 0.625, 0.625, 0.5625, 0.6562, 0.5625, 0.6562, 0.5937, 0.625, 0.5937, 0.6562, 0.5625, 0.6875, 0.5625, 0.6875, 0.5937, 0.6562, 0.5937, 0.3438, 0.3125, 0.3438, 0.3438, 0.3125, 0.3438, 0.3125, 0.3125, 0.375, 0.3125, 0.375, 0.3438, 0.3438, 0.3438, 0.3438, 0.3125, 0.375, 0.3438, 0.375, 0.375, 0.3438, 0.375, 0.3438, 0.3438, 0.3438, 0.25, 0.3438, 0.2813, 0.3125, 0.2813, 0.3125, 0.25, 0.375, 0.25, 0.375, 0.2813, 0.3438, 0.2813, 0.3438, 0.25, 0.375, 0.2813, 0.375, 0.3125, 0.3438, 0.3125, 0.3438, 0.2813, 0.2813, 0.25, 0.2813, 0.2813, 0.25, 0.2813, 0.25, 0.25, 0.3125, 0.25, 0.3125, 0.2813, 0.2813, 0.2813, 0.2813, 0.25, 0.3125, 0.2813, 0.3125, 0.3125, 0.2813, 0.3125, 0.2813, 0.2813, 0.4688, 0.3125, 0.4688, 0.3438, 0.4375, 0.3438, 0.4375, 0.3125, 0.5, 0.3125, 0.5, 0.3438, 0.4688, 0.3438, 0.4688, 0.3125, 0.5, 0.3438, 0.5, 0.375, 0.4688, 0.375, 0.4688, 0.3438, 0.4688, 0.25, 0.4688, 0.2813, 0.4375, 0.2813, 0.4375, 0.25, 0.5, 0.25, 0.5, 0.2813, 0.4688, 0.2813, 0.4688, 0.25, 0.5, 0.2813, 0.5, 0.3125, 0.4688, 0.3125, 0.4688, 0.2813, 0.4063, 0.25, 0.4063, 0.2813, 0.375, 0.2813, 0.375, 0.25, 0.4375, 0.25, 0.4375, 0.2813, 0.4063, 0.2813, 0.4063, 0.25, 0.4375, 0.2813, 0.4375, 0.3125, 0.4063, 0.3125, 0.4063, 0.2813, 0.4688, 0.4375, 0.4688, 0.4688, 0.4375, 0.4688, 0.4375, 0.4375, 0.5, 0.4375, 0.5, 0.4688, 0.4688, 0.4688, 0.4688, 0.4375, 0.5, 0.4688, 0.5, 0.5, 0.4688, 0.5, 0.4688, 0.4688, 0.4688, 0.375, 0.4688, 0.4063, 0.4375, 0.4063, 0.4375, 0.375, 0.5, 0.375, 0.5, 0.4063, 0.4688, 0.4063, 0.4688, 0.375, 0.5, 0.4063, 0.5, 0.4375, 0.4688, 0.4375, 0.4688, 0.4063, 0.4063, 0.375, 0.4063, 0.4063, 0.375, 0.4063, 0.375, 0.375, 0.4375, 0.375, 0.4375, 0.4063, 0.4063, 0.4063, 0.4063, 0.375, 0.4375, 0.4063, 0.4375, 0.4375, 0.4063, 0.4375, 0.4063, 0.4063, 0.5625, 0.1563, 0.5937, 0.1563, 0.5937, 0.1876, 0.5625, 0.1876, 0.5625, 0.1251, 0.5937, 0.1251, 0.5937, 0.1563, 0.5625, 0.1563, 0.5937, 0.1251, 0.625, 0.1251, 0.625, 0.1563, 0.5937, 0.1563, 0.5, 0.1563, 0.5312, 0.1563, 0.5312, 0.1876, 0.5, 0.1876, 0.5, 0.1251, 0.5312, 0.1251, 0.5312, 0.1563, 0.5, 0.1563, 0.5312, 0.1251, 0.5625, 0.1251, 0.5625, 0.1563, 0.5312, 0.1563, 0.5, 0.2188, 0.5312, 0.2188, 0.5312, 0.25, 0.5, 0.25, 0.5, 0.1876, 0.5312, 0.1876, 0.5312, 0.2188, 0.5, 0.2188, 0.5312, 0.1876, 0.5625, 0.1876, 0.5625, 0.2188, 0.5312, 0.2188, 0.5625, 0.03133, 0.5937, 0.03133, 0.5937, 0.06258, 0.5625, 0.06258, 0.5625, 8.665e-05, 0.5937, 8.659e-05, 0.5937, 0.03133, 0.5625, 0.03133, 0.5937, 8.659e-05, 0.625, 8.662e-05, 0.625, 0.03133, 0.5937, 0.03133, 0.5, 0.03133, 0.5312, 0.03133, 0.5312, 0.06258, 0.5, 0.06258, 0.5, 8.659e-05, 0.5312, 8.659e-05, 0.5312, 0.03133, 0.5, 0.03133, 0.5312, 8.659e-05, 0.5625, 8.665e-05, 0.5625, 0.03133, 0.5312, 0.03133, 0.5, 0.09382, 0.5312, 0.09382, 0.5312, 0.1251, 0.5, 0.1251, 0.5, 0.06258, 0.5312, 0.06258, 0.5312, 0.09382, 0.5, 0.09382, 0.5312, 0.06258, 0.5625, 0.06258, 0.5625, 0.09382, 0.5312, 0.09382, 0.6875, 0.03133, 0.7187, 0.03133, 0.7187, 0.06258, 0.6875, 0.06258, 0.6875, 8.659e-05, 0.7187, 8.659e-05, 0.7187, 0.03133, 0.6875, 0.03133, 0.7187, 8.659e-05, 0.75, 8.659e-05, 0.75, 0.03133, 0.7187, 0.03133, 0.625, 0.03133, 0.6562, 0.03133, 0.6562, 0.06258, 0.625, 0.06258, 0.625, 8.662e-05, 0.6562, 8.662e-05, 0.6562, 0.03133, 0.625, 0.03133, 0.6562, 8.662e-05, 0.6875, 8.659e-05, 0.6875, 0.03133, 0.6562, 0.03133, 0.625, 0.09382, 0.6562, 0.09382, 0.6562, 0.1251, 0.625, 0.1251, 0.625, 0.06258, 0.6562, 0.06258, 0.6562, 0.09382, 0.625, 0.09382, 0.6562, 0.06258, 0.6875, 0.06258, 0.6875, 0.09382, 0.6562, 0.09382, 0.1876, 0.3438, 0.1563, 0.3438, 0.1563, 0.3125, 0.1876, 0.3125, 0.1876, 0.375, 0.1563, 0.375, 0.1563, 0.3438, 0.1876, 0.3438, 0.1563, 0.375, 0.1251, 0.375, 0.1251, 0.3438, 0.1563, 0.3438, 0.25, 0.3438, 0.2188, 0.3438, 0.2188, 0.3125, 0.25, 0.3125, 0.25, 0.375, 0.2188, 0.375, 0.2188, 0.3438, 0.25, 0.3438, 0.2188, 0.375, 0.1876, 0.375, 0.1876, 0.3438, 0.2188, 0.3438, 0.25, 0.2813, 0.2188, 0.2813, 0.2188, 0.25, 0.25, 0.25, 0.25, 0.3125, 0.2188, 0.3125, 0.2188, 0.2813, 0.25, 0.2813, 0.2188, 0.3125, 0.1876, 0.3125, 0.1876, 0.2813, 0.2188, 0.2813, 0.1876, 0.4688, 0.1563, 0.4688, 0.1563, 0.4375, 0.1876, 0.4375, 0.1876, 0.5, 0.1563, 0.5, 0.1563, 0.4688, 0.1876, 0.4688, 0.1563, 0.5, 0.1251, 0.5, 0.1251, 0.4688, 0.1563, 0.4688, 0.25, 0.4688, 0.2188, 0.4688, 0.2188, 0.4375, 0.25, 0.4375, 0.25, 0.5, 0.2188, 0.5, 0.2188, 0.4688, 0.25, 0.4688, 0.2188, 0.5, 0.1876, 0.5, 0.1876, 0.4688, 0.2188, 0.4688, 0.25, 0.4063, 0.2188, 0.4063, 0.2188, 0.375, 0.25, 0.375, 0.25, 0.4375, 0.2188, 0.4375, 0.2188, 0.4063, 0.25, 0.4063, 0.2188, 0.4375, 0.1876, 0.4375, 0.1876, 0.4063, 0.2188, 0.4063, 0.06258, 0.4688, 0.03133, 0.4688, 0.03133, 0.4375, 0.06258, 0.4375, 0.06258, 0.5, 0.03133, 0.5, 0.03133, 0.4688, 0.06258, 0.4688, 0.03133, 0.5, 8.659e-05, 0.5, 8.665e-05, 0.4688, 0.03133, 0.4688, 0.1251, 0.4688, 0.09382, 0.4688, 0.09382, 0.4375, 0.1251, 0.4375, 0.1251, 0.5, 0.09382, 0.5, 0.09382, 0.4688, 0.1251, 0.4688, 0.09382, 0.5, 0.06258, 0.5, 0.06258, 0.4688, 0.09382, 0.4688, 0.1251, 0.4063, 0.09382, 0.4063, 0.09382, 0.375, 0.1251, 0.375, 0.1251, 0.4375, 0.09382, 0.4375, 0.09382, 0.4063, 0.1251, 0.4063, 0.09382, 0.4375, 0.06258, 0.4375, 0.06258, 0.4063, 0.09382, 0.4063, 0.9062, 0.4375, 0.9062, 0.4063, 0.9374, 0.4063, 0.9374, 0.4375, 0.8749, 0.4375, 0.8749, 0.4063, 0.9062, 0.4063, 0.9062, 0.4375, 0.8749, 0.4063, 0.8749, 0.375, 0.9062, 0.375, 0.9062, 0.4063, 0.9062, 0.5, 0.9062, 0.4688, 0.9374, 0.4688, 0.9374, 0.5, 0.8749, 0.5, 0.8749, 0.4688, 0.9062, 0.4688, 0.9062, 0.5, 0.8749, 0.4688, 0.8749, 0.4375, 0.9062, 0.4375, 0.9062, 0.4688, 0.9687, 0.5, 0.9687, 0.4688, 0.9999, 0.4688, 0.9999, 0.5, 0.9374, 0.5, 0.9374, 0.4688, 0.9687, 0.4688, 0.9687, 0.5, 0.9374, 0.4688, 0.9374, 0.4375, 0.9687, 0.4375, 0.9687, 0.4688, 0.7812, 0.4375, 0.7812, 0.4063, 0.8124, 0.4063, 0.8124, 0.4375, 0.75, 0.4375, 0.75, 0.4063, 0.7812, 0.4063, 0.7812, 0.4375, 0.75, 0.4063, 0.75, 0.375, 0.7812, 0.375, 0.7812, 0.4063, 0.7812, 0.5, 0.7812, 0.4688, 0.8124, 0.4688, 0.8124, 0.5, 0.75, 0.5, 0.75, 0.4688, 0.7812, 0.4688, 0.7812, 0.5, 0.75, 0.4688, 0.75, 0.4375, 0.7812, 0.4375, 0.7812, 0.4688, 0.8437, 0.5, 0.8437, 0.4688, 0.8749, 0.4688, 0.8749, 0.5, 0.8124, 0.5, 0.8124, 0.4688, 0.8437, 0.4688, 0.8437, 0.5, 0.8124, 0.4688, 0.8124, 0.4375, 0.8437, 0.4375, 0.8437, 0.4688, 0.7812, 0.3125, 0.7812, 0.2813, 0.8124, 0.2813, 0.8124, 0.3125, 0.75, 0.3125, 0.75, 0.2813, 0.7812, 0.2813, 0.7812, 0.3125, 0.75, 0.2813, 0.75, 0.25, 0.7812, 0.25, 0.7812, 0.2813, 0.7812, 0.375, 0.7812, 0.3438, 0.8124, 0.3438, 0.8124, 0.375, 0.75, 0.375, 0.75, 0.3438, 0.7812, 0.3438, 0.7812, 0.375, 0.75, 0.3438, 0.75, 0.3125, 0.7812, 0.3125, 0.7812, 0.3438, 0.8437, 0.375, 0.8437, 0.3438, 0.8749, 0.3438, 0.8749, 0.375, 0.8124, 0.375, 0.8124, 0.3438, 0.8437, 0.3438, 0.8437, 0.375, 0.8124, 0.3438, 0.8124, 0.3125, 0.8437, 0.3125, 0.8437, 0.3438, 0.8437, 0.3125, 0.8437, 0.2813, 0.8749, 0.2813, 0.8749, 0.3125, 0.8124, 0.3125, 0.8124, 0.2813, 0.8437, 0.2813, 0.8437, 0.3125, 0.8124, 0.2813, 0.8124, 0.25, 0.8437, 0.25, 0.8437, 0.2813, 0.8437, 0.4375, 0.8437, 0.4063, 0.8749, 0.4063, 0.8749, 0.4375, 0.8124, 0.4375, 0.8124, 0.4063, 0.8437, 0.4063, 0.8437, 0.4375, 0.8124, 0.4063, 0.8124, 0.375, 0.8437, 0.375, 0.8437, 0.4063, 0.9687, 0.4375, 0.9687, 0.4063, 0.9999, 0.4063, 0.9999, 0.4375, 0.9374, 0.4375, 0.9374, 0.4063, 0.9687, 0.4063, 0.9687, 0.4375, 0.9374, 0.4063, 0.9374, 0.375, 0.9687, 0.375, 0.9687, 0.4063, 0.06258, 0.4063, 0.03133, 0.4063, 0.03133, 0.375, 0.06258, 0.375, 0.06258, 0.4375, 0.03133, 0.4375, 0.03133, 0.4063, 0.06258, 0.4063, 0.03133, 0.4375, 8.665e-05, 0.4375, 8.665e-05, 0.4063, 0.03133, 0.4063, 0.1876, 0.4063, 0.1563, 0.4063, 0.1563, 0.375, 0.1876, 0.375, 0.1876, 0.4375, 0.1563, 0.4375, 0.1563, 0.4063, 0.1876, 0.4063, 0.1563, 0.4375, 0.1251, 0.4375, 0.1251, 0.4063, 0.1563, 0.4063, 0.1876, 0.2813, 0.1563, 0.2813, 0.1563, 0.25, 0.1876, 0.25, 0.1876, 0.3125, 0.1563, 0.3125, 0.1563, 0.2813, 0.1876, 0.2813, 0.1563, 0.3125, 0.1251, 0.3125, 0.1251, 0.2813, 0.1563, 0.2813, 0.6875, 0.09382, 0.7187, 0.09382, 0.7187, 0.1251, 0.6875, 0.1251, 0.6875, 0.06258, 0.7187, 0.06258, 0.7187, 0.09382, 0.6875, 0.09382, 0.7187, 0.06258, 0.75, 0.06258, 0.75, 0.09382, 0.7187, 0.09382, 0.5625, 0.09382, 0.5937, 0.09382, 0.5937, 0.1251, 0.5625, 0.1251, 0.5625, 0.06258, 0.5937, 0.06258, 0.5937, 0.09382, 0.5625, 0.09382, 0.5937, 0.06258, 0.625, 0.06258, 0.625, 0.09382, 0.5937, 0.09382, 0.5625, 0.2188, 0.5937, 0.2188, 0.5937, 0.25, 0.5625, 0.25, 0.5625, 0.1876, 0.5937, 0.1876, 0.5937, 0.2188, 0.5625, 0.2188, 0.5937, 0.1876, 0.625, 0.1876, 0.625, 0.2188, 0.5937, 0.2188, 0.4063, 0.4375, 0.4063, 0.4688, 0.375, 0.4688, 0.375, 0.4375, 0.4375, 0.4375, 0.4375, 0.4688, 0.4063, 0.4688, 0.4063, 0.4375, 0.4375, 0.4688, 0.4375, 0.5, 0.4063, 0.5, 0.4063, 0.4688, 0.4063, 0.3125, 0.4063, 0.3438, 0.375, 0.3438, 0.375, 0.3125, 0.4375, 0.3125, 0.4375, 0.3438, 0.4063, 0.3438, 0.4063, 0.3125, 0.4375, 0.3438, 0.4375, 0.375, 0.4063, 0.375, 0.4063, 0.3438, 0.2813, 0.3125, 0.2813, 0.3438, 0.25, 0.3438, 0.25, 0.3125, 0.3125, 0.3125, 0.3125, 0.3438, 0.2813, 0.3438, 0.2813, 0.3125, 0.3125, 0.3438, 0.3125, 0.375, 0.2813, 0.375, 0.2813, 0.3438, 0.6875, 0.5937, 0.7187, 0.5937, 0.7187, 0.625, 0.6875, 0.625, 0.6875, 0.5625, 0.7187, 0.5625, 0.7187, 0.5937, 0.6875, 0.5937, 0.7187, 0.5625, 0.75, 0.5625, 0.75, 0.5937, 0.7187, 0.5937, 0.5625, 0.5937, 0.5937, 0.5937, 0.5937, 0.625, 0.5625, 0.625, 0.5625, 0.5625, 0.5937, 0.5625, 0.5937, 0.5937, 0.5625, 0.5937, 0.5937, 0.5625, 0.625, 0.5625, 0.625, 0.5937, 0.5937, 0.5937, 0.5625, 0.7187, 0.5937, 0.7187, 0.5937, 0.75, 0.5625, 0.75, 0.5625, 0.6875, 0.5937, 0.6875, 0.5937, 0.7187, 0.5625, 0.7187, 0.5937, 0.6875, 0.625, 0.6875, 0.625, 0.7187, 0.5937, 0.7187, 0.6875, 0.3438, 0.7187, 0.3438, 0.7187, 0.375, 0.6875, 0.375, 0.6875, 0.3125, 0.7187, 0.3125, 0.7187, 0.3438, 0.6875, 0.3438, 0.7187, 0.3125, 0.75, 0.3125, 0.75, 0.3438, 0.7187, 0.3438, 0.5625, 0.3438, 0.5937, 0.3438, 0.5937, 0.375, 0.5625, 0.375, 0.5625, 0.3125, 0.5937, 0.3125, 0.5937, 0.3438, 0.5625, 0.3438, 0.5937, 0.3125, 0.625, 0.3125, 0.625, 0.3438, 0.5937, 0.3438, 0.5625, 0.4688, 0.5937, 0.4688, 0.5937, 0.5, 0.5625, 0.5, 0.5625, 0.4375, 0.5937, 0.4375, 0.5937, 0.4688, 0.5625, 0.4688, 0.5937, 0.4375, 0.625, 0.4375, 0.625, 0.4688, 0.5937, 0.4688, 0.6875, 0.4688, 0.7187, 0.4688, 0.7187, 0.5, 0.6875, 0.5, 0.6875, 0.4375, 0.7187, 0.4375, 0.7187, 0.4688, 0.6875, 0.4688, 0.7187, 0.4375, 0.75, 0.4375, 0.75, 0.4688, 0.7187, 0.4688, 0.6875, 0.7187, 0.7187, 0.7187, 0.7187, 0.75, 0.6875, 0.75, 0.6875, 0.6875, 0.7187, 0.6875, 0.7187, 0.7187, 0.6875, 0.7187, 0.7187, 0.6875, 0.75, 0.6875, 0.75, 0.7187, 0.7187, 0.7187, 0.2813, 0.4375, 0.2813, 0.4688, 0.25, 0.4688, 0.25, 0.4375, 0.3125, 0.4375, 0.3125, 0.4688, 0.2813, 0.4688, 0.2813, 0.4375, 0.3125, 0.4688, 0.3125, 0.5, 0.2813, 0.5, 0.2813, 0.4688, 0.6875, 0.2188, 0.7187, 0.2188, 0.7187, 0.25, 0.6875, 0.25, 0.6875, 0.1876, 0.7187, 0.1876, 0.7187, 0.2188, 0.6875, 0.2188, 0.7187, 0.1876, 0.75, 0.1876, 0.75, 0.2188, 0.7187, 0.2188, 0.06258, 0.2813, 0.03133, 0.2813, 0.03133, 0.25, 0.06258, 0.25, 0.06258, 0.3125, 0.03133, 0.3125, 0.03133, 0.2813, 0.06258, 0.2813, 0.03133, 0.3125, 8.671e-05, 0.3125, 8.671e-05, 0.2813, 0.03133, 0.2813, 0.9687, 0.3125, 0.9687, 0.2813, 0.9999, 0.2813, 0.9999, 0.3125, 0.9374, 0.3125, 0.9374, 0.2813, 0.9687, 0.2813, 0.9687, 0.3125, 0.9374, 0.2813, 0.9374, 0.25, 0.9687, 0.25, 0.9687, 0.2813])
me_cube.materials.append(mat_material)
me_cube.use_remesh_preserve_volume = False
me_cube.use_remesh_preserve_attributes = False
me_cube.use_mirror_vertex_groups = False
me_cube.update()
me_plane = bpy.data.meshes.new('Plane')
me_plane.from_pydata([(-1.0, -1.0, 0.0), (1.0, -1.0, 0.0), (-1.0, 1.0, 0.0), (1.0, 1.0, 0.0)], [], [(0, 1, 3, 2)])
_uv = me_plane.uv_layers.new(name='UVMap')
_uv.uv.foreach_set('vector', [0.0, 0.0, 1.0, 0.0, 1.0, 1.0, 0.0, 1.0])
me_plane.use_remesh_fix_poles = True
me_plane.use_remesh_preserve_attributes = False
me_plane.use_mirror_vertex_groups = False
me_plane.update()
me_cube_001 = bpy.data.meshes.new('Cube.001')
me_cube_001.from_pydata([(1.0, 1.0, 1.0), (1.0, 1.0, -1.0), (1.0, -1.0, 1.0), (1.0, -1.0, -1.0), (-1.0, 1.0, 1.0), (-1.0, 1.0, -1.0), (-1.0, -1.0, 1.0), (-1.0, -1.0, -1.0), (-1.0, 0.0, -1.0), (0.0, 1.0, -1.0), (1.0, 1.0, 0.0), (-1.0, -1.0, 0.0), (1.0, -1.0, 0.0), (-1.0, 1.0, 0.0), (0.0, -1.0, 1.0), (1.0, 0.0, 1.0), (0.0, -1.0, -1.0), (-1.0, 0.0, 1.0), (0.0, 1.0, 1.0), (1.0, 0.0, -1.0), (0.0, 1.0, 0.0), (1.0, 0.0, 0.0), (0.0, 0.0, -1.0), (-1.0, 0.0, 0.0), (0.0, -1.0, 0.0), (0.0, 0.0, 1.0), (-1.0, -0.5, -1.0), (-0.5, 1.0, -1.0), (1.0, 1.0, -0.5), (-1.0, -1.0, 0.5), (1.0, -1.0, -0.5), (-1.0, 1.0, -0.5), (-0.5, -1.0, 1.0), (1.0, -0.5, 1.0), (0.5, -1.0, -1.0), (-1.0, 0.5, 1.0), (0.5, 1.0, 1.0), (1.0, 0.5, -1.0), (-1.0, 0.5, -1.0), (0.5, 1.0, -1.0), (1.0, 1.0, 0.5), (-1.0, -1.0, -0.5), (1.0, -1.0, 0.5), (-1.0, 1.0, 0.5), (0.5, -1.0, 1.0), (1.0, 0.5, 1.0), (-0.5, -1.0, -1.0), (-1.0, -0.5, 1.0), (-0.5, 1.0, 1.0), (1.0, -0.5, -1.0), (0.5, 1.0, 0.0), (-0.5, 1.0, 0.0), (0.0, 1.0, -0.5), (0.0, 1.0, 0.5), (1.0, -0.5, 0.0), (1.0, 0.5, 0.0), (1.0, 0.0, -0.5), (1.0, 0.0, 0.5), (0.0, -0.5, -1.0), (0.0, 0.5, -1.0), (-0.5, 0.0, -1.0), (0.5, 0.0, -1.0), (-1.0, 0.5, 0.0), (-1.0, -0.5, 0.0), (-1.0, 0.0, -0.5), (-1.0, 0.0, 0.5), (-0.5, -1.0, 0.0), (0.5, -1.0, 0.0), (0.0, -1.0, -0.5), (0.0, -1.0, 0.5), (0.0, -0.5, 1.0), (0.0, 0.5, 1.0), (0.5, 0.0, 1.0), (-0.5, 0.0, 1.0), (-0.5, 0.5, 1.0), (0.5, 0.5, 1.0), (0.5, -0.5, 1.0), (0.5, -1.0, 0.5), (0.5, -1.0, -0.5), (-0.5, -1.0, -0.5), (-1.0, -0.5, 0.5), (-1.0, -0.5, -0.5), (-1.0, 0.5, -0.5), (0.5, 0.5, -1.0), (-0.5, 0.5, -1.0), (-0.5, -0.5, -1.0), (1.0, 0.5, 0.5), (1.0, 0.5, -0.5), (1.0, -0.5, -0.5), (-0.5, 1.0, 0.5), (-0.5, 1.0, -0.5), (0.5, 1.0, -0.5), (0.5, 1.0, 0.5), (1.0, -0.5, 0.5), (0.5, -0.5, -1.0), (-1.0, 0.5, 0.5), (-0.5, -1.0, 0.5), (-0.5, -0.5, 1.0), (-1.0, -0.75, -1.0), (-0.75, 1.0, -1.0), (1.0, 1.0, -0.75), (-1.0, -1.0, 0.75), (1.0, -1.0, -0.75), (-1.0, 1.0, -0.75), (-0.75, -1.0, 1.0), (1.0, -0.75, 1.0), (0.75, -1.0, -1.0), (-1.0, 0.75, 1.0), (0.75, 1.0, 1.0), (1.0, 0.75, -1.0), (-1.0, 0.25, -1.0), (0.25, 1.0, -1.0), (1.0, 1.0, 0.25), (-1.0, -1.0, -0.25), (1.0, -1.0, 0.25), (-1.0, 1.0, 0.25), (0.25, -1.0, 1.0), (1.0, 0.25, 1.0), (-0.25, -1.0, -1.0), (-1.0, -0.25, 1.0), (-0.25, 1.0, 1.0), (1.0, -0.25, -1.0), (0.75, 1.0, 0.0), (-0.25, 1.0, 0.0), (0.0, 1.0, -0.75), (0.0, 1.0, 0.25), (1.0, -0.75, 0.0), (1.0, 0.25, 0.0), (1.0, 0.0, -0.75), (1.0, 0.0, 0.25), (0.0, -0.75, -1.0), (0.0, 0.25, -1.0), (-0.75, 0.0, -1.0), (0.25, 0.0, -1.0), (-1.0, 0.75, 0.0), (-1.0, -0.25, 0.0), (-1.0, 0.0, -0.75), (-1.0, 0.0, 0.25), (-0.75, -1.0, 0.0), (0.25, -1.0, 0.0), (0.0, -1.0, -0.75), (0.0, -1.0, 0.25), (0.0, -0.75, 1.0), (0.0, 0.25, 1.0), (0.75, 0.0, 1.0), (-0.25, 0.0, 1.0), (-1.0, -0.25, -1.0), (-0.25, 1.0, -1.0), (1.0, 1.0, -0.25), (-1.0, -1.0, 0.25), (1.0, -1.0, -0.25), (-1.0, 1.0, -0.25), (-0.25, -1.0, 1.0), (1.0, -0.25, 1.0), (0.25, -1.0, -1.0), (-1.0, 0.25, 1.0), (0.25, 1.0, 1.0), (1.0, 0.25, -1.0), (-1.0, 0.75, -1.0), (0.75, 1.0, -1.0), (1.0, 1.0, 0.75), (-1.0, -1.0, -0.75), (1.0, -1.0, 0.75), (-1.0, 1.0, 0.75), (0.75, -1.0, 1.0), (1.0, 0.75, 1.0), (-0.75, -1.0, -1.0), (-1.0, -0.75, 1.0), (-0.75, 1.0, 1.0), (1.0, -0.75, -1.0), (0.25, 1.0, 0.0), (-0.75, 1.0, 0.0), (0.0, 1.0, -0.25), (0.0, 1.0, 0.75), (1.0, -0.25, 0.0), (1.0, 0.75, 0.0), (1.0, 0.0, -0.25), (1.0, 0.0, 0.75), (0.0, -0.25, -1.0), (0.0, 0.75, -1.0), (-0.25, 0.0, -1.0), (0.75, 0.0, -1.0), (-1.0, 0.25, 0.0), (-1.0, -0.75, 0.0), (-1.0, 0.0, -0.25), (-1.0, 0.0, 0.75), (-0.25, -1.0, 0.0), (0.75, -1.0, 0.0), (0.0, -1.0, -0.25), (0.0, -1.0, 0.75), (0.0, -0.25, 1.0), (0.0, 0.75, 1.0), (0.25, 0.0, 1.0), (-0.75, 0.0, 1.0), (-0.5, 0.25, 1.0), (-0.5, 0.75, 1.0), (-0.25, 0.5, 1.0), (-0.75, 0.5, 1.0), (0.5, 0.25, 1.0), (0.5, 0.75, 1.0), (0.75, 0.5, 1.0), (0.25, 0.5, 1.0), (0.5, -0.75, 1.0), (0.5, -0.25, 1.0), (0.75, -0.5, 1.0), (0.25, -0.5, 1.0), (0.25, -1.0, 0.5), (0.75, -1.0, 0.5), (0.5, -1.0, 0.25), (0.5, -1.0, 0.75), (0.25, -1.0, -0.5), (0.75, -1.0, -0.5), (0.5, -1.0, -0.75), (0.5, -1.0, -0.25), (-0.75, -1.0, -0.5), (-0.25, -1.0, -0.5), (-0.5, -1.0, -0.75), (-0.5, -1.0, -0.25), (-1.0, -0.25, 0.5), (-1.0, -0.75, 0.5), (-1.0, -0.5, 0.25), (-1.0, -0.5, 0.75), (-1.0, -0.25, -0.5), (-1.0, -0.75, -0.5), (-1.0, -0.5, -0.75), (-1.0, -0.5, -0.25), (-1.0, 0.75, -0.5), (-1.0, 0.25, -0.5), (-1.0, 0.5, -0.75), (-1.0, 0.5, -0.25), (0.5, 0.25, -1.0), (0.5, 0.75, -1.0), (0.25, 0.5, -1.0), (0.75, 0.5, -1.0), (-0.5, 0.25, -1.0), (-0.5, 0.75, -1.0), (-0.75, 0.5, -1.0), (-0.25, 0.5, -1.0), (-0.5, -0.75, -1.0), (-0.5, -0.25, -1.0), (-0.75, -0.5, -1.0), (-0.25, -0.5, -1.0), (1.0, 0.25, 0.5), (1.0, 0.75, 0.5), (1.0, 0.5, 0.25), (1.0, 0.5, 0.75), (1.0, 0.25, -0.5), (1.0, 0.75, -0.5), (1.0, 0.5, -0.75), (1.0, 0.5, -0.25), (1.0, -0.75, -0.5), (1.0, -0.25, -0.5), (1.0, -0.5, -0.75), (1.0, -0.5, -0.25), (-0.25, 1.0, 0.5), (-0.75, 1.0, 0.5), (-0.5, 1.0, 0.25), (-0.5, 1.0, 0.75), (-0.25, 1.0, -0.5), (-0.75, 1.0, -0.5), (-0.5, 1.0, -0.75), (-0.5, 1.0, -0.25), (0.75, 1.0, -0.5), (0.25, 1.0, -0.5), (0.5, 1.0, -0.75), (0.5, 1.0, -0.25), (0.75, 1.0, 0.5), (0.25, 1.0, 0.5), (0.5, 1.0, 0.25), (0.5, 1.0, 0.75), (1.0, -0.75, 0.5), (1.0, -0.25, 0.5), (1.0, -0.5, 0.25), (1.0, -0.5, 0.75), (0.5, -0.75, -1.0), (0.5, -0.25, -1.0), (0.25, -0.5, -1.0), (0.75, -0.5, -1.0), (-1.0, 0.75, 0.5), (-1.0, 0.25, 0.5), (-1.0, 0.5, 0.25), (-1.0, 0.5, 0.75), (-0.75, -1.0, 0.5), (-0.25, -1.0, 0.5), (-0.5, -1.0, 0.25), (-0.5, -1.0, 0.75), (-0.5, -0.75, 1.0), (-0.5, -0.25, 1.0), (-0.25, -0.5, 1.0), (-0.75, -0.5, 1.0), (-0.75, -0.25, 1.0), (-0.25, -0.25, 1.0), (-0.25, -0.75, 1.0), (-0.25, -1.0, 0.75), (-0.25, -1.0, 0.25), (-0.75, -1.0, 0.25), (-1.0, 0.25, 0.75), (-1.0, 0.25, 0.25), (-1.0, 0.75, 0.25), (0.75, -0.25, -1.0), (0.25, -0.25, -1.0), (0.25, -0.75, -1.0), (1.0, -0.25, 0.75), (1.0, -0.25, 0.25), (1.0, -0.75, 0.25), (0.25, 1.0, 0.75), (0.25, 1.0, 0.25), (0.75, 1.0, 0.25), (0.25, 1.0, -0.25), (0.25, 1.0, -0.75), (0.75, 1.0, -0.75), (-0.75, 1.0, -0.25), (-0.75, 1.0, -0.75), (-0.25, 1.0, -0.75), (-0.75, 1.0, 0.75), (-0.75, 1.0, 0.25), (-0.25, 1.0, 0.25), (1.0, -0.25, -0.25), (1.0, -0.25, -0.75), (1.0, -0.75, -0.75), (1.0, 0.75, -0.25), (1.0, 0.75, -0.75), (1.0, 0.25, -0.75), (1.0, 0.75, 0.75), (1.0, 0.75, 0.25), (1.0, 0.25, 0.25), (-0.25, -0.25, -1.0), (-0.75, -0.25, -1.0), (-0.75, -0.75, -1.0), (-0.25, 0.75, -1.0), (-0.75, 0.75, -1.0), (-0.75, 0.25, -1.0), (0.75, 0.75, -1.0), (0.25, 0.75, -1.0), (0.25, 0.25, -1.0), (-1.0, 0.25, -0.25), (-1.0, 0.25, -0.75), (-1.0, 0.75, -0.75), (-1.0, -0.75, -0.25), (-1.0, -0.75, -0.75), (-1.0, -0.25, -0.75), (-1.0, -0.75, 0.75), (-1.0, -0.75, 0.25), (-1.0, -0.25, 0.25), (-0.25, -1.0, -0.25), (-0.25, -1.0, -0.75), (-0.75, -1.0, -0.75), (0.75, -1.0, -0.25), (0.75, -1.0, -0.75), (0.25, -1.0, -0.75), (0.75, -1.0, 0.75), (0.75, -1.0, 0.25), (0.25, -1.0, 0.25), (0.25, -0.25, 1.0), (0.75, -0.25, 1.0), (0.75, -0.75, 1.0), (0.25, 0.75, 1.0), (0.75, 0.75, 1.0), (0.75, 0.25, 1.0), (-0.75, 0.75, 1.0), (-0.25, 0.75, 1.0), (-0.25, 0.25, 1.0), (-0.75, 0.25, 1.0), (0.25, 0.25, 1.0), (0.25, -0.75, 1.0), (0.25, -1.0, 0.75), (0.25, -1.0, -0.25), (-0.75, -1.0, -0.25), (-1.0, -0.25, 0.75), (-1.0, -0.25, -0.25), (-1.0, 0.75, -0.25), (0.75, 0.25, -1.0), (-0.25, 0.25, -1.0), (-0.25, -0.75, -1.0), (1.0, 0.25, 0.75), (1.0, 0.25, -0.25), (1.0, -0.75, -0.25), (-0.25, 1.0, 0.75), (-0.25, 1.0, -0.25), (0.75, 1.0, -0.25), (0.75, 1.0, 0.75), (1.0, -0.75, 0.75), (0.75, -0.75, -1.0), (-1.0, 0.75, 0.75), (-0.75, -1.0, 0.75), (-0.75, -0.75, 1.0)], [], [(385, 167, 6, 104), (384, 104, 6, 101), (383, 107, 4, 163), (382, 169, 3, 106), (381, 105, 2, 162), (380, 108, 0, 160), (379, 122, 10, 148), (378, 123, 20, 172), (377, 120, 18, 173), (376, 126, 12, 150), (375, 127, 21, 176), (374, 117, 15, 177), (373, 130, 16, 118), (372, 131, 22, 180), (371, 157, 19, 181), (370, 134, 13, 151), (369, 135, 23, 184), (368, 119, 17, 185), (367, 138, 11, 113), (366, 139, 24, 188), (365, 116, 14, 189), (364, 142, 14, 116), (363, 143, 25, 192), (362, 155, 17, 193), (361, 194, 73, 145), (360, 195, 74, 196), (359, 107, 35, 197), (358, 198, 72, 144), (357, 199, 75, 200), (356, 191, 71, 201), (355, 202, 44, 164), (354, 203, 76, 204), (353, 190, 70, 205), (352, 206, 69, 141), (351, 207, 77, 208), (350, 164, 44, 209), (349, 210, 68, 140), (348, 211, 78, 212), (347, 187, 67, 213), (346, 214, 41, 161), (345, 215, 79, 216), (344, 186, 66, 217), (343, 218, 65, 137), (342, 219, 80, 220), (341, 167, 47, 221), (340, 222, 64, 136), (339, 223, 81, 224), (338, 183, 63, 225), (337, 226, 31, 103), (336, 227, 82, 228), (335, 182, 62, 229), (334, 230, 61, 133), (333, 231, 83, 232), (332, 109, 37, 233), (331, 234, 60, 132), (330, 235, 84, 236), (329, 179, 59, 237), (328, 238, 46, 166), (327, 239, 85, 240), (326, 178, 58, 241), (325, 242, 57, 129), (324, 243, 86, 244), (323, 165, 45, 245), (322, 246, 56, 128), (321, 247, 87, 248), (320, 175, 55, 249), (319, 250, 30, 102), (318, 251, 88, 252), (317, 174, 54, 253), (316, 254, 53, 125), (315, 255, 89, 256), (314, 168, 48, 257), (313, 258, 52, 124), (312, 259, 90, 260), (311, 171, 51, 261), (310, 262, 28, 100), (309, 263, 91, 264), (308, 170, 50, 265), (307, 266, 40, 112), (306, 267, 92, 268), (305, 156, 36, 269), (304, 270, 42, 114), (303, 271, 93, 272), (302, 153, 33, 273), (301, 274, 34, 154), (300, 275, 94, 276), (299, 121, 49, 277), (298, 278, 43, 115), (297, 279, 95, 280), (296, 155, 35, 281), (295, 282, 29, 149), (294, 283, 96, 284), (293, 152, 32, 285), (292, 286, 32, 152), (291, 287, 97, 288), (290, 119, 47, 289), (287, 290, 289, 97), (73, 193, 290, 287), (193, 17, 119, 290), (190, 291, 288, 70), (25, 145, 291, 190), (145, 73, 287, 291), (142, 292, 152, 14), (70, 288, 292, 142), (288, 97, 286, 292), (283, 293, 285, 96), (69, 189, 293, 283), (189, 14, 152, 293), (186, 294, 284, 66), (24, 141, 294, 186), (141, 69, 283, 294), (138, 295, 149, 11), (66, 284, 295, 138), (284, 96, 282, 295), (279, 296, 281, 95), (65, 185, 296, 279), (185, 17, 155, 296), (182, 297, 280, 62), (23, 137, 297, 182), (137, 65, 279, 297), (134, 298, 115, 13), (62, 280, 298, 134), (280, 95, 278, 298), (275, 299, 277, 94), (61, 181, 299, 275), (181, 19, 121, 299), (178, 300, 276, 58), (22, 133, 300, 178), (133, 61, 275, 300), (130, 301, 154, 16), (58, 276, 301, 130), (276, 94, 274, 301), (271, 302, 273, 93), (57, 177, 302, 271), (177, 15, 153, 302), (174, 303, 272, 54), (21, 129, 303, 174), (129, 57, 271, 303), (126, 304, 114, 12), (54, 272, 304, 126), (272, 93, 270, 304), (267, 305, 269, 92), (53, 173, 305, 267), (173, 18, 156, 305), (170, 306, 268, 50), (20, 125, 306, 170), (125, 53, 267, 306), (122, 307, 112, 10), (50, 268, 307, 122), (268, 92, 266, 307), (263, 308, 265, 91), (52, 172, 308, 263), (172, 20, 170, 308), (111, 309, 264, 39), (9, 124, 309, 111), (124, 52, 263, 309), (159, 310, 100, 1), (39, 264, 310, 159), (264, 91, 262, 310), (259, 311, 261, 90), (31, 151, 311, 259), (151, 13, 171, 311), (99, 312, 260, 27), (5, 103, 312, 99), (103, 31, 259, 312), (147, 313, 124, 9), (27, 260, 313, 147), (260, 90, 258, 313), (255, 314, 257, 89), (43, 163, 314, 255), (163, 4, 168, 314), (171, 315, 256, 51), (13, 115, 315, 171), (115, 43, 255, 315), (123, 316, 125, 20), (51, 256, 316, 123), (256, 89, 254, 316), (251, 317, 253, 88), (56, 176, 317, 251), (176, 21, 174, 317), (121, 318, 252, 49), (19, 128, 318, 121), (128, 56, 251, 318), (169, 319, 102, 3), (49, 252, 319, 169), (252, 88, 250, 319), (247, 320, 249, 87), (28, 148, 320, 247), (148, 10, 175, 320), (109, 321, 248, 37), (1, 100, 321, 109), (100, 28, 247, 321), (157, 322, 128, 19), (37, 248, 322, 157), (248, 87, 246, 322), (243, 323, 245, 86), (40, 160, 323, 243), (160, 0, 165, 323), (175, 324, 244, 55), (10, 112, 324, 175), (112, 40, 243, 324), (127, 325, 129, 21), (55, 244, 325, 127), (244, 86, 242, 325), (239, 326, 241, 85), (60, 180, 326, 239), (180, 22, 178, 326), (146, 327, 240, 26), (8, 132, 327, 146), (132, 60, 239, 327), (98, 328, 166, 7), (26, 240, 328, 98), (240, 85, 238, 328), (235, 329, 237, 84), (27, 147, 329, 235), (147, 9, 179, 329), (158, 330, 236, 38), (5, 99, 330, 158), (99, 27, 235, 330), (110, 331, 132, 8), (38, 236, 331, 110), (236, 84, 234, 331), (231, 332, 233, 83), (39, 159, 332, 231), (159, 1, 109, 332), (179, 333, 232, 59), (9, 111, 333, 179), (111, 39, 231, 333), (131, 334, 133, 22), (59, 232, 334, 131), (232, 83, 230, 334), (227, 335, 229, 82), (64, 184, 335, 227), (184, 23, 182, 335), (110, 336, 228, 38), (8, 136, 336, 110), (136, 64, 227, 336), (158, 337, 103, 5), (38, 228, 337, 158), (228, 82, 226, 337), (223, 338, 225, 81), (41, 113, 338, 223), (113, 11, 183, 338), (98, 339, 224, 26), (7, 161, 339, 98), (161, 41, 223, 339), (146, 340, 136, 8), (26, 224, 340, 146), (224, 81, 222, 340), (219, 341, 221, 80), (29, 101, 341, 219), (101, 6, 167, 341), (183, 342, 220, 63), (11, 149, 342, 183), (149, 29, 219, 342), (135, 343, 137, 23), (63, 220, 343, 135), (220, 80, 218, 343), (215, 344, 217, 79), (68, 188, 344, 215), (188, 24, 186, 344), (118, 345, 216, 46), (16, 140, 345, 118), (140, 68, 215, 345), (166, 346, 161, 7), (46, 216, 346, 166), (216, 79, 214, 346), (211, 347, 213, 78), (30, 150, 347, 211), (150, 12, 187, 347), (106, 348, 212, 34), (3, 102, 348, 106), (102, 30, 211, 348), (154, 349, 140, 16), (34, 212, 349, 154), (212, 78, 210, 349), (207, 350, 209, 77), (42, 162, 350, 207), (162, 2, 164, 350), (187, 351, 208, 67), (12, 114, 351, 187), (114, 42, 207, 351), (139, 352, 141, 24), (67, 208, 352, 139), (208, 77, 206, 352), (203, 353, 205, 76), (72, 192, 353, 203), (192, 25, 190, 353), (153, 354, 204, 33), (15, 144, 354, 153), (144, 72, 203, 354), (105, 355, 164, 2), (33, 204, 355, 105), (204, 76, 202, 355), (199, 356, 201, 75), (36, 156, 356, 199), (156, 18, 191, 356), (165, 357, 200, 45), (0, 108, 357, 165), (108, 36, 199, 357), (117, 358, 144, 15), (45, 200, 358, 117), (200, 75, 198, 358), (195, 359, 197, 74), (48, 168, 359, 195), (168, 4, 107, 359), (191, 360, 196, 71), (18, 120, 360, 191), (120, 48, 195, 360), (143, 361, 145, 25), (71, 196, 361, 143), (196, 74, 194, 361), (194, 362, 193, 73), (74, 197, 362, 194), (197, 35, 155, 362), (198, 363, 192, 72), (75, 201, 363, 198), (201, 71, 143, 363), (202, 364, 116, 44), (76, 205, 364, 202), (205, 70, 142, 364), (206, 365, 189, 69), (77, 209, 365, 206), (209, 44, 116, 365), (210, 366, 188, 68), (78, 213, 366, 210), (213, 67, 139, 366), (214, 367, 113, 41), (79, 217, 367, 214), (217, 66, 138, 367), (218, 368, 185, 65), (80, 221, 368, 218), (221, 47, 119, 368), (222, 369, 184, 64), (81, 225, 369, 222), (225, 63, 135, 369), (226, 370, 151, 31), (82, 229, 370, 226), (229, 62, 134, 370), (230, 371, 181, 61), (83, 233, 371, 230), (233, 37, 157, 371), (234, 372, 180, 60), (84, 237, 372, 234), (237, 59, 131, 372), (238, 373, 118, 46), (85, 241, 373, 238), (241, 58, 130, 373), (242, 374, 177, 57), (86, 245, 374, 242), (245, 45, 117, 374), (246, 375, 176, 56), (87, 249, 375, 246), (249, 55, 127, 375), (250, 376, 150, 30), (88, 253, 376, 250), (253, 54, 126, 376), (254, 377, 173, 53), (89, 257, 377, 254), (257, 48, 120, 377), (258, 378, 172, 52), (90, 261, 378, 258), (261, 51, 123, 378), (262, 379, 148, 28), (91, 265, 379, 262), (265, 50, 122, 379), (266, 380, 160, 40), (92, 269, 380, 266), (269, 36, 108, 380), (270, 381, 162, 42), (93, 273, 381, 270), (273, 33, 105, 381), (274, 382, 106, 34), (94, 277, 382, 274), (277, 49, 169, 382), (278, 383, 163, 43), (95, 281, 383, 278), (281, 35, 107, 383), (282, 384, 101, 29), (96, 285, 384, 282), (285, 32, 104, 384), (286, 385, 104, 32), (97, 289, 385, 286), (289, 47, 167, 385)])
me_cube_001.polygons.foreach_set('use_smooth', [True] * 384)
_uv = me_cube_001.uv_layers.new(name='UVMap')
_uv.uv.foreach_set('vector', [0.9687, 0.2813, 0.9687, 0.25, 0.9999, 0.25, 0.9999, 0.2813, 0.03133, 0.2813, 8.671e-05, 0.2813, 8.683e-05, 0.25, 0.03133, 0.25, 0.7187, 0.2188, 0.75, 0.2188, 0.75, 0.25, 0.7187, 0.25, 0.2813, 0.4688, 0.2813, 0.5, 0.25, 0.5, 0.25, 0.4688, 0.7187, 0.7187, 0.75, 0.7187, 0.75, 0.75, 0.7187, 0.75, 0.7187, 0.4688, 0.75, 0.4688, 0.75, 0.5, 0.7187, 0.5, 0.5937, 0.4688, 0.625, 0.4688, 0.625, 0.5, 0.5937, 0.5, 0.5937, 0.3438, 0.625, 0.3438, 0.625, 0.375, 0.5937, 0.375, 0.7187, 0.3438, 0.75, 0.3438, 0.75, 0.375, 0.7187, 0.375, 0.5937, 0.7187, 0.625, 0.7187, 0.625, 0.75, 0.5937, 0.75, 0.5937, 0.5937, 0.625, 0.5937, 0.625, 0.625, 0.5937, 0.625, 0.7187, 0.5937, 0.75, 0.5937, 0.75, 0.625, 0.7187, 0.625, 0.2813, 0.3438, 0.2813, 0.375, 0.25, 0.375, 0.25, 0.3438, 0.4063, 0.3438, 0.4063, 0.375, 0.375, 0.375, 0.375, 0.3438, 0.4063, 0.4688, 0.4063, 0.5, 0.375, 0.5, 0.375, 0.4688, 0.5937, 0.2188, 0.625, 0.2188, 0.625, 0.25, 0.5937, 0.25, 0.5937, 0.09382, 0.625, 0.09382, 0.625, 0.1251, 0.5937, 0.1251, 0.7187, 0.09382, 0.75, 0.09382, 0.75, 0.1251, 0.7187, 0.1251, 0.1563, 0.2813, 0.1251, 0.2813, 0.1251, 0.25, 0.1563, 0.25, 0.1563, 0.4063, 0.1251, 0.4063, 0.1251, 0.375, 0.1563, 0.375, 0.03133, 0.4063, 8.665e-05, 0.4063, 8.665e-05, 0.375, 0.03133, 0.375, 0.9687, 0.4063, 0.9687, 0.375, 0.9999, 0.375, 0.9999, 0.4063, 0.8437, 0.4063, 0.8437, 0.375, 0.8749, 0.375, 0.8749, 0.4063, 0.8437, 0.2813, 0.8437, 0.25, 0.8749, 0.25, 0.8749, 0.2813, 0.8437, 0.3438, 0.8437, 0.3125, 0.8749, 0.3125, 0.8749, 0.3438, 0.7812, 0.3438, 0.7812, 0.3125, 0.8124, 0.3125, 0.8124, 0.3438, 0.7812, 0.2813, 0.7812, 0.25, 0.8124, 0.25, 0.8124, 0.2813, 0.8437, 0.4688, 0.8437, 0.4375, 0.8749, 0.4375, 0.8749, 0.4688, 0.7812, 0.4688, 0.7812, 0.4375, 0.8124, 0.4375, 0.8124, 0.4688, 0.7812, 0.4063, 0.7812, 0.375, 0.8124, 0.375, 0.8124, 0.4063, 0.9687, 0.4688, 0.9687, 0.4375, 0.9999, 0.4375, 0.9999, 0.4688, 0.9062, 0.4688, 0.9062, 0.4375, 0.9374, 0.4375, 0.9374, 0.4688, 0.9062, 0.4063, 0.9062, 0.375, 0.9374, 0.375, 0.9374, 0.4063, 0.09382, 0.4063, 0.06258, 0.4063, 0.06258, 0.375, 0.09382, 0.375, 0.09382, 0.4688, 0.06258, 0.4688, 0.06258, 0.4375, 0.09382, 0.4375, 0.03133, 0.4688, 8.665e-05, 0.4688, 8.665e-05, 0.4375, 0.03133, 0.4375, 0.2188, 0.4063, 0.1876, 0.4063, 0.1876, 0.375, 0.2188, 0.375, 0.2188, 0.4688, 0.1876, 0.4688, 0.1876, 0.4375, 0.2188, 0.4375, 0.1563, 0.4688, 0.1251, 0.4688, 0.1251, 0.4375, 0.1563, 0.4375, 0.2188, 0.2813, 0.1876, 0.2813, 0.1876, 0.25, 0.2188, 0.25, 0.2188, 0.3438, 0.1876, 0.3438, 0.1876, 0.3125, 0.2188, 0.3125, 0.1563, 0.3438, 0.1251, 0.3438, 0.1251, 0.3125, 0.1563, 0.3125, 0.6562, 0.09382, 0.6875, 0.09382, 0.6875, 0.1251, 0.6562, 0.1251, 0.6562, 0.03133, 0.6875, 0.03133, 0.6875, 0.06258, 0.6562, 0.06258, 0.7187, 0.03133, 0.75, 0.03133, 0.75, 0.06258, 0.7187, 0.06258, 0.5312, 0.09382, 0.5625, 0.09382, 0.5625, 0.1251, 0.5312, 0.1251, 0.5312, 0.03133, 0.5625, 0.03133, 0.5625, 0.06258, 0.5312, 0.06258, 0.5937, 0.03133, 0.625, 0.03133, 0.625, 0.06258, 0.5937, 0.06258, 0.5312, 0.2188, 0.5625, 0.2188, 0.5625, 0.25, 0.5312, 0.25, 0.5312, 0.1563, 0.5625, 0.1563, 0.5625, 0.1876, 0.5312, 0.1876, 0.5937, 0.1563, 0.625, 0.1563, 0.625, 0.1876, 0.5937, 0.1876, 0.4063, 0.4063, 0.4063, 0.4375, 0.375, 0.4375, 0.375, 0.4063, 0.4688, 0.4063, 0.4688, 0.4375, 0.4375, 0.4375, 0.4375, 0.4063, 0.4688, 0.4688, 0.4688, 0.5, 0.4375, 0.5, 0.4375, 0.4688, 0.4063, 0.2813, 0.4063, 0.3125, 0.375, 0.3125, 0.375, 0.2813, 0.4688, 0.2813, 0.4688, 0.3125, 0.4375, 0.3125, 0.4375, 0.2813, 0.4688, 0.3438, 0.4688, 0.375, 0.4375, 0.375, 0.4375, 0.3438, 0.2813, 0.2813, 0.2813, 0.3125, 0.25, 0.3125, 0.25, 0.2813, 0.3438, 0.2813, 0.3438, 0.3125, 0.3125, 0.3125, 0.3125, 0.2813, 0.3438, 0.3438, 0.3438, 0.375, 0.3125, 0.375, 0.3125, 0.3438, 0.6562, 0.5937, 0.6875, 0.5937, 0.6875, 0.625, 0.6562, 0.625, 0.6562, 0.5312, 0.6875, 0.5312, 0.6875, 0.5625, 0.6562, 0.5625, 0.7187, 0.5312, 0.75, 0.5312, 0.75, 0.5625, 0.7187, 0.5625, 0.5312, 0.5937, 0.5625, 0.5937, 0.5625, 0.625, 0.5312, 0.625, 0.5312, 0.5312, 0.5625, 0.5312, 0.5625, 0.5625, 0.5312, 0.5625, 0.5937, 0.5312, 0.625, 0.5312, 0.625, 0.5625, 0.5937, 0.5625, 0.5312, 0.7187, 0.5625, 0.7187, 0.5625, 0.75, 0.5312, 0.75, 0.5312, 0.6562, 0.5625, 0.6562, 0.5625, 0.6875, 0.5312, 0.6875, 0.5937, 0.6562, 0.625, 0.6562, 0.625, 0.6875, 0.5937, 0.6875, 0.6562, 0.3438, 0.6875, 0.3438, 0.6875, 0.375, 0.6562, 0.375, 0.6562, 0.2813, 0.6875, 0.2813, 0.6875, 0.3125, 0.6562, 0.3125, 0.7187, 0.2813, 0.75, 0.2813, 0.75, 0.3125, 0.7187, 0.3125, 0.5312, 0.3438, 0.5625, 0.3438, 0.5625, 0.375, 0.5312, 0.375, 0.5312, 0.2813, 0.5625, 0.2813, 0.5625, 0.3125, 0.5312, 0.3125, 0.5937, 0.2813, 0.625, 0.2813, 0.625, 0.3125, 0.5937, 0.3125, 0.5312, 0.4688, 0.5625, 0.4688, 0.5625, 0.5, 0.5312, 0.5, 0.5312, 0.4063, 0.5625, 0.4063, 0.5625, 0.4375, 0.5312, 0.4375, 0.5937, 0.4063, 0.625, 0.4063, 0.625, 0.4375, 0.5937, 0.4375, 0.6562, 0.4688, 0.6875, 0.4688, 0.6875, 0.5, 0.6562, 0.5, 0.6562, 0.4063, 0.6875, 0.4063, 0.6875, 0.4375, 0.6562, 0.4375, 0.7187, 0.4063, 0.75, 0.4063, 0.75, 0.4375, 0.7187, 0.4375, 0.6562, 0.7187, 0.6875, 0.7187, 0.6875, 0.75, 0.6562, 0.75, 0.6562, 0.6562, 0.6875, 0.6562, 0.6875, 0.6875, 0.6562, 0.6875, 0.7187, 0.6562, 0.75, 0.6562, 0.75, 0.6875, 0.7187, 0.6875, 0.2813, 0.4063, 0.2813, 0.4375, 0.25, 0.4375, 0.25, 0.4063, 0.3438, 0.4063, 0.3438, 0.4375, 0.3125, 0.4375, 0.3125, 0.4063, 0.3438, 0.4688, 0.3438, 0.5, 0.3125, 0.5, 0.3125, 0.4688, 0.6562, 0.2188, 0.6875, 0.2188, 0.6875, 0.25, 0.6562, 0.25, 0.6562, 0.1563, 0.6875, 0.1563, 0.6875, 0.1876, 0.6562, 0.1876, 0.7187, 0.1563, 0.75, 0.1563, 0.75, 0.1876, 0.7187, 0.1876, 0.09382, 0.2813, 0.06258, 0.2813, 0.06258, 0.25, 0.09382, 0.25, 0.09382, 0.3438, 0.06258, 0.3438, 0.06258, 0.3125, 0.09382, 0.3125, 0.03133, 0.3438, 8.665e-05, 0.3438, 8.671e-05, 0.3125, 0.03133, 0.3125, 0.9687, 0.3438, 0.9687, 0.3125, 0.9999, 0.3125, 0.9999, 0.3438, 0.9062, 0.3438, 0.9062, 0.3125, 0.9374, 0.3125, 0.9374, 0.3438, 0.9062, 0.2813, 0.9062, 0.25, 0.9374, 0.25, 0.9374, 0.2813, 0.9062, 0.3125, 0.9062, 0.2813, 0.9374, 0.2813, 0.9374, 0.3125, 0.8749, 0.3125, 0.8749, 0.2813, 0.9062, 0.2813, 0.9062, 0.3125, 0.8749, 0.2813, 0.8749, 0.25, 0.9062, 0.25, 0.9062, 0.2813, 0.9062, 0.375, 0.9062, 0.3438, 0.9374, 0.3438, 0.9374, 0.375, 0.8749, 0.375, 0.8749, 0.3438, 0.9062, 0.3438, 0.9062, 0.375, 0.8749, 0.3438, 0.8749, 0.3125, 0.9062, 0.3125, 0.9062, 0.3438, 0.9687, 0.375, 0.9687, 0.3438, 0.9999, 0.3438, 0.9999, 0.375, 0.9374, 0.375, 0.9374, 0.3438, 0.9687, 0.3438, 0.9687, 0.375, 0.9374, 0.3438, 0.9374, 0.3125, 0.9687, 0.3125, 0.9687, 0.3438, 0.06258, 0.3438, 0.03133, 0.3438, 0.03133, 0.3125, 0.06258, 0.3125, 0.06258, 0.375, 0.03133, 0.375, 0.03133, 0.3438, 0.06258, 0.3438, 0.03133, 0.375, 8.665e-05, 0.375, 8.665e-05, 0.3438, 0.03133, 0.3438, 0.1251, 0.3438, 0.09382, 0.3438, 0.09382, 0.3125, 0.1251, 0.3125, 0.1251, 0.375, 0.09382, 0.375, 0.09382, 0.3438, 0.1251, 0.3438, 0.09382, 0.375, 0.06258, 0.375, 0.06258, 0.3438, 0.09382, 0.3438, 0.1251, 0.2813, 0.09382, 0.2813, 0.09382, 0.25, 0.1251, 0.25, 0.1251, 0.3125, 0.09382, 0.3125, 0.09382, 0.2813, 0.1251, 0.2813, 0.09382, 0.3125, 0.06258, 0.3125, 0.06258, 0.2813, 0.09382, 0.2813, 0.6875, 0.1563, 0.7187, 0.1563, 0.7187, 0.1876, 0.6875, 0.1876, 0.6875, 0.1251, 0.7187, 0.1251, 0.7187, 0.1563, 0.6875, 0.1563, 0.7187, 0.1251, 0.75, 0.1251, 0.75, 0.1563, 0.7187, 0.1563, 0.625, 0.1563, 0.6562, 0.1563, 0.6562, 0.1876, 0.625, 0.1876, 0.625, 0.1251, 0.6562, 0.1251, 0.6562, 0.1563, 0.625, 0.1563, 0.6562, 0.1251, 0.6875, 0.1251, 0.6875, 0.1563, 0.6562, 0.1563, 0.625, 0.2188, 0.6562, 0.2188, 0.6562, 0.25, 0.625, 0.25, 0.625, 0.1876, 0.6562, 0.1876, 0.6562, 0.2188, 0.625, 0.2188, 0.6562, 0.1876, 0.6875, 0.1876, 0.6875, 0.2188, 0.6562, 0.2188, 0.3438, 0.4375, 0.3438, 0.4688, 0.3125, 0.4688, 0.3125, 0.4375, 0.375, 0.4375, 0.375, 0.4688, 0.3438, 0.4688, 0.3438, 0.4375, 0.375, 0.4688, 0.375, 0.5, 0.3438, 0.5, 0.3438, 0.4688, 0.3438, 0.375, 0.3438, 0.4063, 0.3125, 0.4063, 0.3125, 0.375, 0.375, 0.375, 0.375, 0.4063, 0.3438, 0.4063, 0.3438, 0.375, 0.375, 0.4063, 0.375, 0.4375, 0.3438, 0.4375, 0.3438, 0.4063, 0.2813, 0.375, 0.2813, 0.4063, 0.25, 0.4063, 0.25, 0.375, 0.3125, 0.375, 0.3125, 0.4063, 0.2813, 0.4063, 0.2813, 0.375, 0.3125, 0.4063, 0.3125, 0.4375, 0.2813, 0.4375, 0.2813, 0.4063, 0.6875, 0.6562, 0.7187, 0.6562, 0.7187, 0.6875, 0.6875, 0.6875, 0.6875, 0.625, 0.7187, 0.625, 0.7187, 0.6562, 0.6875, 0.6562, 0.7187, 0.625, 0.75, 0.625, 0.75, 0.6562, 0.7187, 0.6562, 0.625, 0.6562, 0.6562, 0.6562, 0.6562, 0.6875, 0.625, 0.6875, 0.625, 0.625, 0.6562, 0.625, 0.6562, 0.6562, 0.625, 0.6562, 0.6562, 0.625, 0.6875, 0.625, 0.6875, 0.6562, 0.6562, 0.6562, 0.625, 0.7187, 0.6562, 0.7187, 0.6562, 0.75, 0.625, 0.75, 0.625, 0.6875, 0.6562, 0.6875, 0.6562, 0.7187, 0.625, 0.7187, 0.6562, 0.6875, 0.6875, 0.6875, 0.6875, 0.7187, 0.6562, 0.7187, 0.6875, 0.4063, 0.7187, 0.4063, 0.7187, 0.4375, 0.6875, 0.4375, 0.6875, 0.375, 0.7187, 0.375, 0.7187, 0.4063, 0.6875, 0.4063, 0.7187, 0.375, 0.75, 0.375, 0.75, 0.4063, 0.7187, 0.4063, 0.625, 0.4063, 0.6562, 0.4063, 0.6562, 0.4375, 0.625, 0.4375, 0.625, 0.375, 0.6562, 0.375, 0.6562, 0.4063, 0.625, 0.4063, 0.6562, 0.375, 0.6875, 0.375, 0.6875, 0.4063, 0.6562, 0.4063, 0.625, 0.4688, 0.6562, 0.4688, 0.6562, 0.5, 0.625, 0.5, 0.625, 0.4375, 0.6562, 0.4375, 0.6562, 0.4688, 0.625, 0.4688, 0.6562, 0.4375, 0.6875, 0.4375, 0.6875, 0.4688, 0.6562, 0.4688, 0.5625, 0.4063, 0.5937, 0.4063, 0.5937, 0.4375, 0.5625, 0.4375, 0.5625, 0.375, 0.5937, 0.375, 0.5937, 0.4063, 0.5625, 0.4063, 0.5937, 0.375, 0.625, 0.375, 0.625, 0.4063, 0.5937, 0.4063, 0.5, 0.4063, 0.5312, 0.4063, 0.5312, 0.4375, 0.5, 0.4375, 0.5, 0.375, 0.5312, 0.375, 0.5312, 0.4063, 0.5, 0.4063, 0.5312, 0.375, 0.5625, 0.375, 0.5625, 0.4063, 0.5312, 0.4063, 0.5, 0.4688, 0.5312, 0.4688, 0.5312, 0.5, 0.5, 0.5, 0.5, 0.4375, 0.5312, 0.4375, 0.5312, 0.4688, 0.5, 0.4688, 0.5312, 0.4375, 0.5625, 0.4375, 0.5625, 0.4688, 0.5312, 0.4688, 0.5625, 0.2813, 0.5937, 0.2813, 0.5937, 0.3125, 0.5625, 0.3125, 0.5625, 0.25, 0.5937, 0.25, 0.5937, 0.2813, 0.5625, 0.2813, 0.5937, 0.25, 0.625, 0.25, 0.625, 0.2813, 0.5937, 0.2813, 0.5, 0.2813, 0.5312, 0.2813, 0.5312, 0.3125, 0.5, 0.3125, 0.5, 0.25, 0.5312, 0.25, 0.5312, 0.2813, 0.5, 0.2813, 0.5312, 0.25, 0.5625, 0.25, 0.5625, 0.2813, 0.5312, 0.2813, 0.5, 0.3438, 0.5312, 0.3438, 0.5312, 0.375, 0.5, 0.375, 0.5, 0.3125, 0.5312, 0.3125, 0.5312, 0.3438, 0.5, 0.3438, 0.5312, 0.3125, 0.5625, 0.3125, 0.5625, 0.3438, 0.5312, 0.3438, 0.6875, 0.2813, 0.7187, 0.2813, 0.7187, 0.3125, 0.6875, 0.3125, 0.6875, 0.25, 0.7187, 0.25, 0.7187, 0.2813, 0.6875, 0.2813, 0.7187, 0.25, 0.75, 0.25, 0.75, 0.2813, 0.7187, 0.2813, 0.625, 0.2813, 0.6562, 0.2813, 0.6562, 0.3125, 0.625, 0.3125, 0.625, 0.25, 0.6562, 0.25, 0.6562, 0.2813, 0.625, 0.2813, 0.6562, 0.25, 0.6875, 0.25, 0.6875, 0.2813, 0.6562, 0.2813, 0.625, 0.3438, 0.6562, 0.3438, 0.6562, 0.375, 0.625, 0.375, 0.625, 0.3125, 0.6562, 0.3125, 0.6562, 0.3438, 0.625, 0.3438, 0.6562, 0.3125, 0.6875, 0.3125, 0.6875, 0.3438, 0.6562, 0.3438, 0.5625, 0.6562, 0.5937, 0.6562, 0.5937, 0.6875, 0.5625, 0.6875, 0.5625, 0.625, 0.5937, 0.625, 0.5937, 0.6562, 0.5625, 0.6562, 0.5937, 0.625, 0.625, 0.625, 0.625, 0.6562, 0.5937, 0.6562, 0.5, 0.6562, 0.5312, 0.6562, 0.5312, 0.6875, 0.5, 0.6875, 0.5, 0.625, 0.5312, 0.625, 0.5312, 0.6562, 0.5, 0.6562, 0.5312, 0.625, 0.5625, 0.625, 0.5625, 0.6562, 0.5312, 0.6562, 0.5, 0.7187, 0.5312, 0.7187, 0.5312, 0.75, 0.5, 0.75, 0.5, 0.6875, 0.5312, 0.6875, 0.5312, 0.7187, 0.5, 0.7187, 0.5312, 0.6875, 0.5625, 0.6875, 0.5625, 0.7187, 0.5312, 0.7187, 0.5625, 0.5312, 0.5937, 0.5312, 0.5937, 0.5625, 0.5625, 0.5625, 0.5625, 0.5, 0.5937, 0.5, 0.5937, 0.5312, 0.5625, 0.5312, 0.5937, 0.5, 0.625, 0.5, 0.625, 0.5312, 0.5937, 0.5312, 0.5, 0.5312, 0.5312, 0.5312, 0.5312, 0.5625, 0.5, 0.5625, 0.5, 0.5, 0.5312, 0.5, 0.5312, 0.5312, 0.5, 0.5312, 0.5312, 0.5, 0.5625, 0.5, 0.5625, 0.5312, 0.5312, 0.5312, 0.5, 0.5937, 0.5312, 0.5937, 0.5312, 0.625, 0.5, 0.625, 0.5, 0.5625, 0.5312, 0.5625, 0.5312, 0.5937, 0.5, 0.5937, 0.5312, 0.5625, 0.5625, 0.5625, 0.5625, 0.5937, 0.5312, 0.5937, 0.6875, 0.5312, 0.7187, 0.5312, 0.7187, 0.5625, 0.6875, 0.5625, 0.6875, 0.5, 0.7187, 0.5, 0.7187, 0.5312, 0.6875, 0.5312, 0.7187, 0.5, 0.75, 0.5, 0.75, 0.5312, 0.7187, 0.5312, 0.625, 0.5312, 0.6562, 0.5312, 0.6562, 0.5625, 0.625, 0.5625, 0.625, 0.5, 0.6562, 0.5, 0.6562, 0.5312, 0.625, 0.5312, 0.6562, 0.5, 0.6875, 0.5, 0.6875, 0.5312, 0.6562, 0.5312, 0.625, 0.5937, 0.6562, 0.5937, 0.6562, 0.625, 0.625, 0.625, 0.625, 0.5625, 0.6562, 0.5625, 0.6562, 0.5937, 0.625, 0.5937, 0.6562, 0.5625, 0.6875, 0.5625, 0.6875, 0.5937, 0.6562, 0.5937, 0.3438, 0.3125, 0.3438, 0.3438, 0.3125, 0.3438, 0.3125, 0.3125, 0.375, 0.3125, 0.375, 0.3438, 0.3438, 0.3438, 0.3438, 0.3125, 0.375, 0.3438, 0.375, 0.375, 0.3438, 0.375, 0.3438, 0.3438, 0.3438, 0.25, 0.3438, 0.2813, 0.3125, 0.2813, 0.3125, 0.25, 0.375, 0.25, 0.375, 0.2813, 0.3438, 0.2813, 0.3438, 0.25, 0.375, 0.2813, 0.375, 0.3125, 0.3438, 0.3125, 0.3438, 0.2813, 0.2813, 0.25, 0.2813, 0.2813, 0.25, 0.2813, 0.25, 0.25, 0.3125, 0.25, 0.3125, 0.2813, 0.2813, 0.2813, 0.2813, 0.25, 0.3125, 0.2813, 0.3125, 0.3125, 0.2813, 0.3125, 0.2813, 0.2813, 0.4688, 0.3125, 0.4688, 0.3438, 0.4375, 0.3438, 0.4375, 0.3125, 0.5, 0.3125, 0.5, 0.3438, 0.4688, 0.3438, 0.4688, 0.3125, 0.5, 0.3438, 0.5, 0.375, 0.4688, 0.375, 0.4688, 0.3438, 0.4688, 0.25, 0.4688, 0.2813, 0.4375, 0.2813, 0.4375, 0.25, 0.5, 0.25, 0.5, 0.2813, 0.4688, 0.2813, 0.4688, 0.25, 0.5, 0.2813, 0.5, 0.3125, 0.4688, 0.3125, 0.4688, 0.2813, 0.4063, 0.25, 0.4063, 0.2813, 0.375, 0.2813, 0.375, 0.25, 0.4375, 0.25, 0.4375, 0.2813, 0.4063, 0.2813, 0.4063, 0.25, 0.4375, 0.2813, 0.4375, 0.3125, 0.4063, 0.3125, 0.4063, 0.2813, 0.4688, 0.4375, 0.4688, 0.4688, 0.4375, 0.4688, 0.4375, 0.4375, 0.5, 0.4375, 0.5, 0.4688, 0.4688, 0.4688, 0.4688, 0.4375, 0.5, 0.4688, 0.5, 0.5, 0.4688, 0.5, 0.4688, 0.4688, 0.4688, 0.375, 0.4688, 0.4063, 0.4375, 0.4063, 0.4375, 0.375, 0.5, 0.375, 0.5, 0.4063, 0.4688, 0.4063, 0.4688, 0.375, 0.5, 0.4063, 0.5, 0.4375, 0.4688, 0.4375, 0.4688, 0.4063, 0.4063, 0.375, 0.4063, 0.4063, 0.375, 0.4063, 0.375, 0.375, 0.4375, 0.375, 0.4375, 0.4063, 0.4063, 0.4063, 0.4063, 0.375, 0.4375, 0.4063, 0.4375, 0.4375, 0.4063, 0.4375, 0.4063, 0.4063, 0.5625, 0.1563, 0.5937, 0.1563, 0.5937, 0.1876, 0.5625, 0.1876, 0.5625, 0.1251, 0.5937, 0.1251, 0.5937, 0.1563, 0.5625, 0.1563, 0.5937, 0.1251, 0.625, 0.1251, 0.625, 0.1563, 0.5937, 0.1563, 0.5, 0.1563, 0.5312, 0.1563, 0.5312, 0.1876, 0.5, 0.1876, 0.5, 0.1251, 0.5312, 0.1251, 0.5312, 0.1563, 0.5, 0.1563, 0.5312, 0.1251, 0.5625, 0.1251, 0.5625, 0.1563, 0.5312, 0.1563, 0.5, 0.2188, 0.5312, 0.2188, 0.5312, 0.25, 0.5, 0.25, 0.5, 0.1876, 0.5312, 0.1876, 0.5312, 0.2188, 0.5, 0.2188, 0.5312, 0.1876, 0.5625, 0.1876, 0.5625, 0.2188, 0.5312, 0.2188, 0.5625, 0.03133, 0.5937, 0.03133, 0.5937, 0.06258, 0.5625, 0.06258, 0.5625, 8.665e-05, 0.5937, 8.659e-05, 0.5937, 0.03133, 0.5625, 0.03133, 0.5937, 8.659e-05, 0.625, 8.662e-05, 0.625, 0.03133, 0.5937, 0.03133, 0.5, 0.03133, 0.5312, 0.03133, 0.5312, 0.06258, 0.5, 0.06258, 0.5, 8.659e-05, 0.5312, 8.659e-05, 0.5312, 0.03133, 0.5, 0.03133, 0.5312, 8.659e-05, 0.5625, 8.665e-05, 0.5625, 0.03133, 0.5312, 0.03133, 0.5, 0.09382, 0.5312, 0.09382, 0.5312, 0.1251, 0.5, 0.1251, 0.5, 0.06258, 0.5312, 0.06258, 0.5312, 0.09382, 0.5, 0.09382, 0.5312, 0.06258, 0.5625, 0.06258, 0.5625, 0.09382, 0.5312, 0.09382, 0.6875, 0.03133, 0.7187, 0.03133, 0.7187, 0.06258, 0.6875, 0.06258, 0.6875, 8.659e-05, 0.7187, 8.659e-05, 0.7187, 0.03133, 0.6875, 0.03133, 0.7187, 8.659e-05, 0.75, 8.659e-05, 0.75, 0.03133, 0.7187, 0.03133, 0.625, 0.03133, 0.6562, 0.03133, 0.6562, 0.06258, 0.625, 0.06258, 0.625, 8.662e-05, 0.6562, 8.662e-05, 0.6562, 0.03133, 0.625, 0.03133, 0.6562, 8.662e-05, 0.6875, 8.659e-05, 0.6875, 0.03133, 0.6562, 0.03133, 0.625, 0.09382, 0.6562, 0.09382, 0.6562, 0.1251, 0.625, 0.1251, 0.625, 0.06258, 0.6562, 0.06258, 0.6562, 0.09382, 0.625, 0.09382, 0.6562, 0.06258, 0.6875, 0.06258, 0.6875, 0.09382, 0.6562, 0.09382, 0.1876, 0.3438, 0.1563, 0.3438, 0.1563, 0.3125, 0.1876, 0.3125, 0.1876, 0.375, 0.1563, 0.375, 0.1563, 0.3438, 0.1876, 0.3438, 0.1563, 0.375, 0.1251, 0.375, 0.1251, 0.3438, 0.1563, 0.3438, 0.25, 0.3438, 0.2188, 0.3438, 0.2188, 0.3125, 0.25, 0.3125, 0.25, 0.375, 0.2188, 0.375, 0.2188, 0.3438, 0.25, 0.3438, 0.2188, 0.375, 0.1876, 0.375, 0.1876, 0.3438, 0.2188, 0.3438, 0.25, 0.2813, 0.2188, 0.2813, 0.2188, 0.25, 0.25, 0.25, 0.25, 0.3125, 0.2188, 0.3125, 0.2188, 0.2813, 0.25, 0.2813, 0.2188, 0.3125, 0.1876, 0.3125, 0.1876, 0.2813, 0.2188, 0.2813, 0.1876, 0.4688, 0.1563, 0.4688, 0.1563, 0.4375, 0.1876, 0.4375, 0.1876, 0.5, 0.1563, 0.5, 0.1563, 0.4688, 0.1876, 0.4688, 0.1563, 0.5, 0.1251, 0.5, 0.1251, 0.4688, 0.1563, 0.4688, 0.25, 0.4688, 0.2188, 0.4688, 0.2188, 0.4375, 0.25, 0.4375, 0.25, 0.5, 0.2188, 0.5, 0.2188, 0.4688, 0.25, 0.4688, 0.2188, 0.5, 0.1876, 0.5, 0.1876, 0.4688, 0.2188, 0.4688, 0.25, 0.4063, 0.2188, 0.4063, 0.2188, 0.375, 0.25, 0.375, 0.25, 0.4375, 0.2188, 0.4375, 0.2188, 0.4063, 0.25, 0.4063, 0.2188, 0.4375, 0.1876, 0.4375, 0.1876, 0.4063, 0.2188, 0.4063, 0.06258, 0.4688, 0.03133, 0.4688, 0.03133, 0.4375, 0.06258, 0.4375, 0.06258, 0.5, 0.03133, 0.5, 0.03133, 0.4688, 0.06258, 0.4688, 0.03133, 0.5, 8.659e-05, 0.5, 8.665e-05, 0.4688, 0.03133, 0.4688, 0.1251, 0.4688, 0.09382, 0.4688, 0.09382, 0.4375, 0.1251, 0.4375, 0.1251, 0.5, 0.09382, 0.5, 0.09382, 0.4688, 0.1251, 0.4688, 0.09382, 0.5, 0.06258, 0.5, 0.06258, 0.4688, 0.09382, 0.4688, 0.1251, 0.4063, 0.09382, 0.4063, 0.09382, 0.375, 0.1251, 0.375, 0.1251, 0.4375, 0.09382, 0.4375, 0.09382, 0.4063, 0.1251, 0.4063, 0.09382, 0.4375, 0.06258, 0.4375, 0.06258, 0.4063, 0.09382, 0.4063, 0.9062, 0.4375, 0.9062, 0.4063, 0.9374, 0.4063, 0.9374, 0.4375, 0.8749, 0.4375, 0.8749, 0.4063, 0.9062, 0.4063, 0.9062, 0.4375, 0.8749, 0.4063, 0.8749, 0.375, 0.9062, 0.375, 0.9062, 0.4063, 0.9062, 0.5, 0.9062, 0.4688, 0.9374, 0.4688, 0.9374, 0.5, 0.8749, 0.5, 0.8749, 0.4688, 0.9062, 0.4688, 0.9062, 0.5, 0.8749, 0.4688, 0.8749, 0.4375, 0.9062, 0.4375, 0.9062, 0.4688, 0.9687, 0.5, 0.9687, 0.4688, 0.9999, 0.4688, 0.9999, 0.5, 0.9374, 0.5, 0.9374, 0.4688, 0.9687, 0.4688, 0.9687, 0.5, 0.9374, 0.4688, 0.9374, 0.4375, 0.9687, 0.4375, 0.9687, 0.4688, 0.7812, 0.4375, 0.7812, 0.4063, 0.8124, 0.4063, 0.8124, 0.4375, 0.75, 0.4375, 0.75, 0.4063, 0.7812, 0.4063, 0.7812, 0.4375, 0.75, 0.4063, 0.75, 0.375, 0.7812, 0.375, 0.7812, 0.4063, 0.7812, 0.5, 0.7812, 0.4688, 0.8124, 0.4688, 0.8124, 0.5, 0.75, 0.5, 0.75, 0.4688, 0.7812, 0.4688, 0.7812, 0.5, 0.75, 0.4688, 0.75, 0.4375, 0.7812, 0.4375, 0.7812, 0.4688, 0.8437, 0.5, 0.8437, 0.4688, 0.8749, 0.4688, 0.8749, 0.5, 0.8124, 0.5, 0.8124, 0.4688, 0.8437, 0.4688, 0.8437, 0.5, 0.8124, 0.4688, 0.8124, 0.4375, 0.8437, 0.4375, 0.8437, 0.4688, 0.7812, 0.3125, 0.7812, 0.2813, 0.8124, 0.2813, 0.8124, 0.3125, 0.75, 0.3125, 0.75, 0.2813, 0.7812, 0.2813, 0.7812, 0.3125, 0.75, 0.2813, 0.75, 0.25, 0.7812, 0.25, 0.7812, 0.2813, 0.7812, 0.375, 0.7812, 0.3438, 0.8124, 0.3438, 0.8124, 0.375, 0.75, 0.375, 0.75, 0.3438, 0.7812, 0.3438, 0.7812, 0.375, 0.75, 0.3438, 0.75, 0.3125, 0.7812, 0.3125, 0.7812, 0.3438, 0.8437, 0.375, 0.8437, 0.3438, 0.8749, 0.3438, 0.8749, 0.375, 0.8124, 0.375, 0.8124, 0.3438, 0.8437, 0.3438, 0.8437, 0.375, 0.8124, 0.3438, 0.8124, 0.3125, 0.8437, 0.3125, 0.8437, 0.3438, 0.8437, 0.3125, 0.8437, 0.2813, 0.8749, 0.2813, 0.8749, 0.3125, 0.8124, 0.3125, 0.8124, 0.2813, 0.8437, 0.2813, 0.8437, 0.3125, 0.8124, 0.2813, 0.8124, 0.25, 0.8437, 0.25, 0.8437, 0.2813, 0.8437, 0.4375, 0.8437, 0.4063, 0.8749, 0.4063, 0.8749, 0.4375, 0.8124, 0.4375, 0.8124, 0.4063, 0.8437, 0.4063, 0.8437, 0.4375, 0.8124, 0.4063, 0.8124, 0.375, 0.8437, 0.375, 0.8437, 0.4063, 0.9687, 0.4375, 0.9687, 0.4063, 0.9999, 0.4063, 0.9999, 0.4375, 0.9374, 0.4375, 0.9374, 0.4063, 0.9687, 0.4063, 0.9687, 0.4375, 0.9374, 0.4063, 0.9374, 0.375, 0.9687, 0.375, 0.9687, 0.4063, 0.06258, 0.4063, 0.03133, 0.4063, 0.03133, 0.375, 0.06258, 0.375, 0.06258, 0.4375, 0.03133, 0.4375, 0.03133, 0.4063, 0.06258, 0.4063, 0.03133, 0.4375, 8.665e-05, 0.4375, 8.665e-05, 0.4063, 0.03133, 0.4063, 0.1876, 0.4063, 0.1563, 0.4063, 0.1563, 0.375, 0.1876, 0.375, 0.1876, 0.4375, 0.1563, 0.4375, 0.1563, 0.4063, 0.1876, 0.4063, 0.1563, 0.4375, 0.1251, 0.4375, 0.1251, 0.4063, 0.1563, 0.4063, 0.1876, 0.2813, 0.1563, 0.2813, 0.1563, 0.25, 0.1876, 0.25, 0.1876, 0.3125, 0.1563, 0.3125, 0.1563, 0.2813, 0.1876, 0.2813, 0.1563, 0.3125, 0.1251, 0.3125, 0.1251, 0.2813, 0.1563, 0.2813, 0.6875, 0.09382, 0.7187, 0.09382, 0.7187, 0.1251, 0.6875, 0.1251, 0.6875, 0.06258, 0.7187, 0.06258, 0.7187, 0.09382, 0.6875, 0.09382, 0.7187, 0.06258, 0.75, 0.06258, 0.75, 0.09382, 0.7187, 0.09382, 0.5625, 0.09382, 0.5937, 0.09382, 0.5937, 0.1251, 0.5625, 0.1251, 0.5625, 0.06258, 0.5937, 0.06258, 0.5937, 0.09382, 0.5625, 0.09382, 0.5937, 0.06258, 0.625, 0.06258, 0.625, 0.09382, 0.5937, 0.09382, 0.5625, 0.2188, 0.5937, 0.2188, 0.5937, 0.25, 0.5625, 0.25, 0.5625, 0.1876, 0.5937, 0.1876, 0.5937, 0.2188, 0.5625, 0.2188, 0.5937, 0.1876, 0.625, 0.1876, 0.625, 0.2188, 0.5937, 0.2188, 0.4063, 0.4375, 0.4063, 0.4688, 0.375, 0.4688, 0.375, 0.4375, 0.4375, 0.4375, 0.4375, 0.4688, 0.4063, 0.4688, 0.4063, 0.4375, 0.4375, 0.4688, 0.4375, 0.5, 0.4063, 0.5, 0.4063, 0.4688, 0.4063, 0.3125, 0.4063, 0.3438, 0.375, 0.3438, 0.375, 0.3125, 0.4375, 0.3125, 0.4375, 0.3438, 0.4063, 0.3438, 0.4063, 0.3125, 0.4375, 0.3438, 0.4375, 0.375, 0.4063, 0.375, 0.4063, 0.3438, 0.2813, 0.3125, 0.2813, 0.3438, 0.25, 0.3438, 0.25, 0.3125, 0.3125, 0.3125, 0.3125, 0.3438, 0.2813, 0.3438, 0.2813, 0.3125, 0.3125, 0.3438, 0.3125, 0.375, 0.2813, 0.375, 0.2813, 0.3438, 0.6875, 0.5937, 0.7187, 0.5937, 0.7187, 0.625, 0.6875, 0.625, 0.6875, 0.5625, 0.7187, 0.5625, 0.7187, 0.5937, 0.6875, 0.5937, 0.7187, 0.5625, 0.75, 0.5625, 0.75, 0.5937, 0.7187, 0.5937, 0.5625, 0.5937, 0.5937, 0.5937, 0.5937, 0.625, 0.5625, 0.625, 0.5625, 0.5625, 0.5937, 0.5625, 0.5937, 0.5937, 0.5625, 0.5937, 0.5937, 0.5625, 0.625, 0.5625, 0.625, 0.5937, 0.5937, 0.5937, 0.5625, 0.7187, 0.5937, 0.7187, 0.5937, 0.75, 0.5625, 0.75, 0.5625, 0.6875, 0.5937, 0.6875, 0.5937, 0.7187, 0.5625, 0.7187, 0.5937, 0.6875, 0.625, 0.6875, 0.625, 0.7187, 0.5937, 0.7187, 0.6875, 0.3438, 0.7187, 0.3438, 0.7187, 0.375, 0.6875, 0.375, 0.6875, 0.3125, 0.7187, 0.3125, 0.7187, 0.3438, 0.6875, 0.3438, 0.7187, 0.3125, 0.75, 0.3125, 0.75, 0.3438, 0.7187, 0.3438, 0.5625, 0.3438, 0.5937, 0.3438, 0.5937, 0.375, 0.5625, 0.375, 0.5625, 0.3125, 0.5937, 0.3125, 0.5937, 0.3438, 0.5625, 0.3438, 0.5937, 0.3125, 0.625, 0.3125, 0.625, 0.3438, 0.5937, 0.3438, 0.5625, 0.4688, 0.5937, 0.4688, 0.5937, 0.5, 0.5625, 0.5, 0.5625, 0.4375, 0.5937, 0.4375, 0.5937, 0.4688, 0.5625, 0.4688, 0.5937, 0.4375, 0.625, 0.4375, 0.625, 0.4688, 0.5937, 0.4688, 0.6875, 0.4688, 0.7187, 0.4688, 0.7187, 0.5, 0.6875, 0.5, 0.6875, 0.4375, 0.7187, 0.4375, 0.7187, 0.4688, 0.6875, 0.4688, 0.7187, 0.4375, 0.75, 0.4375, 0.75, 0.4688, 0.7187, 0.4688, 0.6875, 0.7187, 0.7187, 0.7187, 0.7187, 0.75, 0.6875, 0.75, 0.6875, 0.6875, 0.7187, 0.6875, 0.7187, 0.7187, 0.6875, 0.7187, 0.7187, 0.6875, 0.75, 0.6875, 0.75, 0.7187, 0.7187, 0.7187, 0.2813, 0.4375, 0.2813, 0.4688, 0.25, 0.4688, 0.25, 0.4375, 0.3125, 0.4375, 0.3125, 0.4688, 0.2813, 0.4688, 0.2813, 0.4375, 0.3125, 0.4688, 0.3125, 0.5, 0.2813, 0.5, 0.2813, 0.4688, 0.6875, 0.2188, 0.7187, 0.2188, 0.7187, 0.25, 0.6875, 0.25, 0.6875, 0.1876, 0.7187, 0.1876, 0.7187, 0.2188, 0.6875, 0.2188, 0.7187, 0.1876, 0.75, 0.1876, 0.75, 0.2188, 0.7187, 0.2188, 0.06258, 0.2813, 0.03133, 0.2813, 0.03133, 0.25, 0.06258, 0.25, 0.06258, 0.3125, 0.03133, 0.3125, 0.03133, 0.2813, 0.06258, 0.2813, 0.03133, 0.3125, 8.671e-05, 0.3125, 8.671e-05, 0.2813, 0.03133, 0.2813, 0.9687, 0.3125, 0.9687, 0.2813, 0.9999, 0.2813, 0.9999, 0.3125, 0.9374, 0.3125, 0.9374, 0.2813, 0.9687, 0.2813, 0.9687, 0.3125, 0.9374, 0.2813, 0.9374, 0.25, 0.9687, 0.25, 0.9687, 0.2813])
me_cube_001.materials.append(mat_material)
me_cube_001.use_remesh_preserve_volume = False
me_cube_001.use_remesh_preserve_attributes = False
me_cube_001.use_mirror_vertex_groups = False
me_cube_001.update()

# ---- objects
ob_cube = bpy.data.objects.new('Cube', me_cube)
ob_light = bpy.data.objects.new('Light', light_light)
ob_camera = bpy.data.objects.new('Camera', cam_camera)
ob_plane = bpy.data.objects.new('Plane', me_plane)
ob_cube_001 = bpy.data.objects.new('Cube.001', me_cube_001)

# ---- transforms, parenting, visibility, modifiers, constraints
ob_cube.location = (0.0, 0.0, 1.0)
ob_cube.lock_rotations_4d = False
ob_cube.empty_display_type = 'ARROWS'
ob_cube.lineart.crease_threshold = 0.0
_m = ob_cube.modifiers.new('Softbody', 'SOFT_BODY')
ob_light.location = (4.076, 1.005, 5.904)
ob_light.rotation_euler = (0.6503, 0.05522, 1.866)
ob_light.lock_rotations_4d = False
ob_light.empty_display_type = 'ARROWS'
ob_light.color = (0.0, 0.0, 0.0, 0.0)
ob_light.lineart.crease_threshold = 0.0
ob_camera.location = (7.359, -6.926, 4.958)
ob_camera.rotation_euler = (1.109, 0.0, 0.8149)
ob_camera.lock_rotations_4d = False
ob_camera.empty_display_type = 'ARROWS'
ob_camera.color = (0.0, 0.0, 0.0, 0.0)
ob_camera.display_type = 'WIRE'
ob_camera.lineart.crease_threshold = 0.0
ob_plane.location = (0.0, 0.0, -0.02392)
ob_plane.scale = (7.269, 7.269, 7.269)
ob_plane.lineart.crease_threshold = 0.0
_m = ob_plane.modifiers.new('Collision', 'COLLISION')
ob_cube_001.location = (0.0, 0.0, 1.0)
ob_cube_001.lock_rotations_4d = False
ob_cube_001.empty_display_type = 'ARROWS'
ob_cube_001.lineart.crease_threshold = 0.0

# ---- collection membership
col_collection.objects.link(ob_cube)
col_collection.objects.link(ob_light)
col_collection.objects.link(ob_camera)
col_collection.objects.link(ob_plane)
col_collection.objects.link(ob_cube_001)

# ---- scene / render settings (as saved in the file)
scene.camera = ob_camera
scene.frame_start = 1; scene.frame_end = 20; scene.frame_set(1)
scene.render.engine = 'BLENDER_EEVEE_NEXT'
scene.cycles.use_denoising = False
scene.cycles.samples = 128
scene.cycles.sampling_pattern = 'TABULATED_SOBOL'
scene.cycles.use_adaptive_sampling = False
scene.cycles.use_light_tree = False
scene.view_settings.view_transform = 'Filmic'
bpy.context.view_layer.update()
